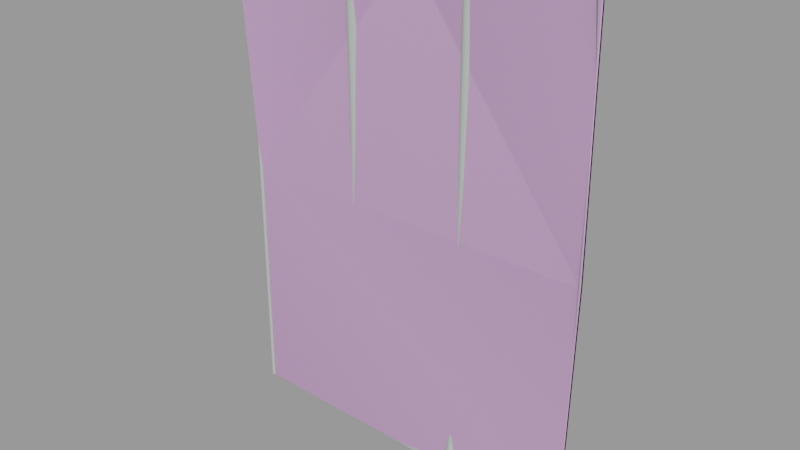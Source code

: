 # Source: roof_metal003.blend  (saved by Blender 2.92.15; exported with 4.5.12 LTS)
import bpy
from mathutils import Matrix  # noqa: F401  (used for matrix-valued properties, if any)

bpy.ops.wm.read_factory_settings(use_empty=True)
scene = bpy.context.scene
scene.name = 'roof_metal003.qc'

# ---- collections
col_roof_metal003 = bpy.data.collections.new('roof_metal003'); scene.collection.children.link(col_roof_metal003)

# ---- materials (node trees are filled in below, after node groups)
mat_roof_metal001 = bpy.data.materials.new('roof_metal001')
mat_roof_metal001.use_transparent_shadow = False
mat_roof_metal001.diffuse_color = (0.4349, 0.5027, 0.4453, 1.0)
mat_phy = bpy.data.materials.new('  phy')
mat_phy.use_transparent_shadow = False
mat_phy.diffuse_color = (0.7976, 0.471, 0.8358, 1.0)

# ---- material node trees

# ---- meshes
me_roof_metal003_reference = bpy.data.meshes.new('roof_metal003_reference')
me_roof_metal003_reference.from_pydata([(-47.47, -5.97, 64.0), (-47.73, -6.235, 64.0), (-47.73, -3.485, 48.0), (-48.0, -6.5, 64.0), (-48.0, -3.75, 48.0), (-48.0, -2.25, 32.0), (-18.81, 0.0, -16.0), (-32.0, 0.0, 0.0), (-32.0, 0.0, -16.0), (-45.19, -1e-06, 0.0), (-32.0, -1e-06, 16.0), (-45.19, -2e-06, 16.0), (-32.0, -0.2083, 32.0), (-45.19, -0.2498, 32.0), (-32.0, -1.458, 48.0), (-45.19, -1.748, 48.0), (-45.19, -4.496, 64.0), (-45.93, -1.922, 48.0), (-45.93, -4.671, 64.0), (-46.57, -5.074, 64.0), (-46.57, -2.324, 48.0), (-47.47, -3.22, 48.0), (-47.73, -1.985, 32.0), (-18.81, 0.0, 0.0), (-18.07, -0.1729, -16.0), (-18.81, -1e-06, 16.0), (-18.81, -0.06704, 32.0), (-18.81, -0.4693, 48.0), (-15.25, -1.503, 48.0), (-16.0, -1.84, 48.0), (-16.0, -1.59, 32.0), (-16.75, -1.298, 32.0), (-16.75, -1.25, 16.0), (-17.43, -0.574, 16.0), (-16.75, -1.25, 0.0), (-17.43, -0.574, 0.0), (-17.43, -0.574, -16.0), (-18.07, -0.1729, 0.0), (-18.07, -0.1729, 16.0), (-18.07, -0.2326, 32.0), (-18.07, -0.5912, 48.0), (-18.81, -1.207, 64.0), (-32.0, -3.75, 64.0), (-17.43, -0.6278, 32.0), (-15.25, -1.899, 64.0), (-16.0, -2.298, 64.0), (-16.75, -2.11, 64.0), (-16.75, -1.585, 48.0), (-17.43, -0.9502, 48.0), (-17.43, -1.541, 64.0), (-18.07, -1.249, 64.0), (13.19, 3e-06, -32.0), (13.93, -0.1729, -16.0), (13.19, 2e-06, -16.0), (0.0, 2e-06, -32.0), (0.0, 1e-06, -16.0), (-13.19, 0.0, -16.0), (-13.19, 0.0, 0.0), (-13.93, -0.1729, -16.0), (-13.93, -0.1729, 0.0), (-14.57, -0.574, 0.0), (-13.93, -0.1729, 16.0), (-14.57, -0.574, 16.0), (-13.93, -0.2003, 32.0), (-14.57, -0.6055, 32.0), (-13.93, -0.3653, 48.0), (-14.57, -0.7945, 48.0), (-14.57, -1.141, 64.0), (-13.19, -1e-06, 16.0), (0.0, 0.0, 0.0), (13.19, 2e-06, 0.0), (0.0, 0.0, 16.0), (-13.19, -0.02334, 32.0), (13.19, 1e-06, 16.0), (13.93, -0.1729, 16.0), (13.93, -0.1729, 0.0), (15.25, -1.25, 16.0), (16.0, -1.548, 16.0), (16.0, -1.548, 32.0), (15.25, -1.25, 32.0), (14.57, -0.574, 16.0), (14.57, -0.574, 32.0), (13.93, -0.1729, 32.0), (13.19, 0.0, 32.0), (0.0, -1e-06, 32.0), (-13.19, -0.1633, 48.0), (-13.19, -0.42, 64.0), (-13.93, -0.6676, 64.0), (16.75, -1.25, 64.0), (16.0, -1.548, 48.0), (16.75, -1.25, 48.0), (15.25, -1.25, 48.0), (14.57, -0.574, 48.0), (13.93, -0.1729, 48.0), (13.19, 0.0, 48.0), (0.0, -1e-06, 48.0), (0.0, -2e-06, 64.0), (13.19, -1e-06, 64.0), (13.93, -0.1729, 64.0), (14.57, -0.574, 64.0), (15.25, -1.25, 64.0), (16.0, -1.548, 64.0), (16.75, -1.25, 32.0), (17.43, -0.5741, 48.0), (17.43, -0.574, 32.0), (18.07, -0.173, 48.0), (18.07, -0.1729, 32.0), (18.81, -0.000302, 48.0), (18.81, 0.0, 32.0), (32.0, 0.0, 32.0), (32.0, -0.05556, 48.0), (45.19, -0.2751, 48.0), (45.19, -1.619, 64.0), (32.0, -0.3333, 64.0), (18.81, -0.00181, 64.0), (18.07, -0.1736, 64.0), (17.43, -0.5743, 64.0), (47.47, -3.353, 64.0), (46.57, -2.354, 64.0), (46.57, -0.8777, 48.0), (45.93, -0.4631, 48.0), (45.93, -1.878, 64.0), (45.19, 1e-06, 32.0), (32.0, 1e-06, 16.0), (18.81, 1e-06, 16.0), (18.07, -0.1729, 16.0), (17.43, -0.574, 16.0), (16.75, -1.25, 16.0), (16.75, -1.25, 0.0), (45.93, -0.1729, 32.0), (45.19, 2e-06, 16.0), (17.43, -0.574, 0.0), (17.43, -0.574, -16.0), (16.75, -1.25, -16.0), (16.0, -1.548, -16.0), (16.0, -1.548, 0.0), (15.25, -1.25, 0.0), (14.57, -0.574, 0.0), (15.25, -1.25, -16.0), (14.57, -0.574, -16.0), (18.81, 2e-06, 0.0), (32.0, 2e-06, 0.0), (18.07, -0.1729, 0.0), (18.07, -0.1729, -16.0), (17.43, -0.574, -32.0), (16.75, -1.25, -32.0), (16.0, -1.548, -32.0), (15.25, -1.25, -32.0), (14.57, -0.574, -32.0), (13.93, -0.1729, -32.0), (45.19, 3e-06, 0.0), (32.0, 2e-06, -16.0), (18.81, 3e-06, -32.0), (18.07, -0.1729, -32.0), (18.07, -0.6729, -48.0), (17.43, -1.074, -48.0), (16.75, -1.75, -48.0), (16.0, -2.048, -48.0), (15.25, -1.75, -48.0), (14.57, -1.074, -48.0), (13.93, -0.6727, -48.0), (13.19, -0.4995, -48.0), (0.0, -0.4167, -48.0), (-13.19, 1e-06, -32.0), (-13.93, -0.1729, -32.0), (-13.93, -0.2924, -48.0), (-13.19, -0.1341, -48.0), (0.0, -2.5, -64.0), (13.19, -2.997, -64.0), (13.93, -3.172, -64.0), (14.57, -3.574, -64.0), (15.25, -4.25, -64.0), (16.0, -4.548, -64.0), (16.75, -4.25, -64.0), (17.43, -3.574, -64.0), (-45.19, 1e-06, -64.0), (-32.0, 2e-06, -64.0), (-32.0, 2e-06, -48.0), (-18.81, -0.28, -64.0), (-18.81, -0.04667, -48.0), (-18.07, -0.2278, -48.0), (-18.07, -0.5027, -64.0), (-17.43, -0.9519, -64.0), (-17.43, -0.637, -48.0), (-16.75, -1.683, -64.0), (-16.75, -1.322, -48.0), (-16.0, -1.632, -48.0), (-16.0, -2.048, -64.0), (-15.25, -1.824, -64.0), (-15.25, -1.346, -48.0), (-14.57, -0.6815, -48.0), (-14.57, -1.219, -64.0), (-13.93, -0.89, -64.0), (-13.19, -0.8045, -64.0), (-45.19, 1e-06, -48.0), (-32.0, 1e-06, -32.0), (-18.81, 1e-06, -32.0), (-18.07, -0.1729, -32.0), (-17.43, -0.574, -32.0), (-16.75, -1.25, -32.0), (-16.0, -1.548, -32.0), (-15.25, -1.25, -32.0), (-14.57, -0.574, -32.0), (-14.57, -0.574, -16.0), (-15.25, -1.25, -16.0), (-16.0, -1.548, -16.0), (-16.75, -1.25, -16.0), (-15.25, -1.25, 0.0), (-16.0, -1.548, 0.0), (-16.0, -1.548, 16.0), (-15.25, -1.286, 32.0), (-15.25, -1.25, 16.0), (-47.47, -1.47, -32.0), (-47.73, -1.735, -48.0), (-47.47, -1.47, -48.0), (-47.73, -1.735, -32.0), (-48.0, -2.0, -48.0), (-48.0, -2.0, -64.0), (-47.73, -1.735, -64.0), (-47.47, -1.47, -64.0), (-46.57, -0.574, -48.0), (-46.57, -0.574, -32.0), (-46.57, -0.574, -16.0), (-47.47, -1.47, -16.0), (-47.73, -1.735, -16.0), (-48.0, -2.0, -32.0), (-48.0, -2.0, -16.0), (-48.0, -2.0, 0.0), (-46.57, -0.574, -64.0), (-48.0, -2.0, 16.0), (-47.73, -1.735, 16.0), (-47.73, -1.735, 0.0), (-47.47, -1.47, 0.0), (-46.57, -0.574, 0.0), (-45.93, -0.1729, -16.0), (-45.93, -0.1729, -32.0), (-45.93, -0.1729, -48.0), (-45.93, -0.1729, -64.0), (-45.93, -0.1729, 0.0), (-45.19, -1e-06, -16.0), (-45.19, 0.0, -32.0), (-45.93, -0.1729, 16.0), (-45.93, -0.4228, 32.0), (-46.57, -0.824, 32.0), (-47.47, -1.72, 32.0), (-47.47, -1.47, 16.0), (-46.57, -0.574, 16.0), (45.19, 3e-06, -16.0), (32.0, 3e-06, -32.0), (45.19, 4e-06, -32.0), (45.93, -0.1729, -16.0), (46.57, -0.574, 32.0), (47.47, -1.47, 32.0), (47.47, -1.792, 48.0), (46.57, -0.574, 16.0), (45.93, -0.1729, 16.0), (46.57, -0.574, 0.0), (45.93, -0.1729, 0.0), (18.81, 2e-06, -16.0), (47.47, -1.47, 16.0), (32.0, -0.5, -48.0), (45.19, -0.5, -48.0), (45.93, -0.1728, -32.0), (46.57, -0.574, -16.0), (47.47, -1.47, 0.0), (47.73, -1.735, 16.0), (47.73, -1.735, 32.0), (47.73, -2.063, 48.0), (47.73, -1.735, 0.0), (18.81, -0.5, -48.0), (18.07, -3.173, -64.0), (18.81, -3.0, -64.0), (32.0, -3.0, -64.0), (45.19, -3.0, -64.0), (45.93, -0.6729, -48.0), (46.57, -0.574, -32.0), (47.47, -1.47, -16.0), (47.73, -1.735, -16.0), (48.0, -2.0, 0.0), (48.0, -2.0, -16.0), (45.93, -3.173, -64.0), (46.57, -3.574, -64.0), (46.57, -1.074, -48.0), (47.47, -1.47, -32.0), (47.73, -1.735, -32.0), (48.0, -2.0, -32.0), (47.73, -2.235, -48.0), (48.0, -2.5, -48.0), (48.0, -5.0, -64.0), (47.73, -4.735, -64.0), (47.47, -4.47, -64.0), (47.47, -1.97, -48.0), (48.0, -2.0, 16.0), (48.0, -2.0, 32.0), (48.0, -2.333, 48.0), (48.0, -3.944, 64.0), (47.73, -3.649, 64.0)], [], [(0, 1, 2), (3, 2, 1), (3, 4, 2), (5, 2, 4), (6, 7, 8), (9, 8, 7), (9, 7, 10), (9, 10, 11), (11, 10, 12), (11, 12, 13), (13, 12, 14), (13, 14, 15), (16, 15, 14), (16, 17, 15), (16, 18, 17), (19, 17, 18), (19, 20, 17), (0, 20, 19), (0, 21, 20), (0, 2, 21), (21, 2, 22), (5, 22, 2), (23, 6, 24), (6, 23, 7), (23, 10, 7), (23, 25, 10), (25, 12, 10), (25, 26, 12), (26, 14, 12), (26, 27, 14), (28, 29, 30), (31, 30, 29), (32, 30, 31), (31, 33, 32), (34, 32, 33), (34, 33, 35), (34, 35, 36), (35, 24, 36), (35, 37, 24), (23, 24, 37), (23, 37, 38), (23, 38, 25), (25, 38, 39), (25, 39, 26), (26, 39, 40), (26, 40, 27), (41, 27, 40), (27, 41, 42), (27, 42, 14), (16, 14, 42), (35, 38, 37), (35, 33, 38), (31, 43, 33), (43, 38, 33), (43, 39, 38), (44, 45, 29), (46, 29, 45), (46, 47, 29), (31, 29, 47), (47, 43, 31), (47, 48, 43), (48, 39, 43), (48, 40, 39), (49, 40, 48), (49, 50, 40), (41, 40, 50), (46, 48, 47), (46, 49, 48), (51, 52, 53), (53, 54, 51), (53, 55, 54), (56, 54, 55), (57, 56, 55), (57, 58, 56), (57, 59, 58), (60, 58, 59), (60, 59, 61), (60, 61, 62), (62, 61, 63), (62, 63, 64), (64, 63, 65), (64, 65, 66), (67, 66, 65), (44, 66, 67), (44, 28, 66), (44, 29, 28), (57, 61, 59), (57, 68, 61), (68, 57, 69), (57, 55, 69), (70, 71, 69), (68, 69, 71), (72, 68, 71), (72, 61, 68), (72, 63, 61), (70, 73, 71), (70, 74, 73), (70, 75, 74), (76, 77, 78), (76, 78, 79), (79, 80, 76), (79, 81, 80), (81, 74, 80), (81, 82, 74), (73, 74, 82), (73, 82, 83), (83, 71, 73), (83, 84, 71), (72, 71, 84), (85, 72, 84), (85, 63, 72), (85, 65, 63), (86, 65, 85), (86, 87, 65), (67, 65, 87), (88, 89, 90), (90, 89, 78), (79, 78, 89), (79, 89, 91), (91, 81, 79), (91, 92, 81), (92, 82, 81), (92, 93, 82), (83, 82, 93), (83, 93, 94), (94, 84, 83), (94, 95, 84), (85, 84, 95), (86, 85, 95), (86, 95, 96), (97, 96, 95), (97, 95, 94), (97, 94, 93), (97, 93, 98), (99, 98, 93), (99, 93, 92), (100, 99, 92), (100, 92, 91), (100, 91, 89), (100, 89, 101), (88, 101, 89), (90, 78, 102), (102, 103, 90), (102, 104, 103), (104, 105, 103), (104, 106, 105), (107, 105, 106), (107, 106, 108), (107, 108, 109), (107, 109, 110), (111, 110, 109), (112, 110, 111), (112, 113, 110), (114, 110, 113), (114, 107, 110), (114, 105, 107), (114, 115, 105), (116, 105, 115), (116, 103, 105), (88, 103, 116), (88, 90, 103), (117, 118, 119), (118, 120, 119), (118, 121, 120), (112, 120, 121), (112, 111, 120), (122, 120, 111), (111, 109, 122), (122, 109, 123), (108, 123, 109), (108, 124, 123), (108, 125, 124), (108, 106, 125), (126, 125, 106), (126, 106, 104), (127, 126, 104), (127, 104, 102), (102, 77, 127), (102, 78, 77), (128, 127, 77), (128, 126, 127), (119, 120, 129), (122, 129, 120), (130, 129, 122), (122, 123, 130), (131, 125, 126), (128, 131, 126), (128, 132, 131), (128, 133, 132), (128, 134, 133), (128, 135, 134), (128, 77, 135), (136, 135, 77), (136, 77, 76), (136, 76, 80), (136, 80, 137), (137, 80, 74), (137, 74, 75), (137, 75, 52), (70, 52, 75), (70, 53, 52), (70, 55, 53), (70, 69, 55), (136, 134, 135), (136, 138, 134), (136, 139, 138), (136, 137, 139), (137, 52, 139), (124, 140, 141), (140, 124, 125), (140, 125, 142), (131, 142, 125), (131, 143, 142), (131, 132, 143), (144, 143, 132), (145, 144, 132), (145, 132, 133), (133, 146, 145), (133, 134, 146), (147, 146, 134), (147, 134, 138), (138, 148, 147), (138, 139, 148), (139, 149, 148), (139, 52, 149), (51, 149, 52), (150, 141, 151), (140, 151, 141), (152, 153, 154), (155, 154, 153), (155, 153, 144), (156, 155, 144), (156, 144, 145), (145, 157, 156), (145, 146, 157), (158, 157, 146), (158, 146, 147), (147, 159, 158), (147, 148, 159), (148, 160, 159), (148, 149, 160), (161, 160, 149), (161, 149, 51), (51, 162, 161), (51, 54, 162), (163, 162, 54), (163, 164, 165), (163, 165, 166), (163, 166, 162), (166, 167, 162), (168, 162, 167), (168, 161, 162), (168, 160, 161), (168, 169, 160), (170, 160, 169), (170, 159, 160), (171, 159, 170), (171, 158, 159), (171, 157, 158), (171, 172, 157), (173, 157, 172), (173, 156, 157), (173, 155, 156), (173, 174, 155), (175, 176, 177), (178, 177, 176), (178, 179, 177), (178, 180, 179), (178, 181, 180), (182, 180, 181), (182, 183, 180), (184, 183, 182), (184, 185, 183), (184, 186, 185), (184, 187, 186), (188, 186, 187), (188, 189, 186), (188, 190, 189), (188, 191, 190), (191, 165, 190), (191, 192, 165), (193, 165, 192), (193, 166, 165), (166, 193, 167), (175, 177, 194), (194, 177, 195), (179, 195, 177), (179, 196, 195), (179, 197, 196), (179, 180, 197), (198, 197, 180), (198, 180, 183), (199, 198, 183), (199, 183, 185), (185, 200, 199), (185, 186, 200), (201, 200, 186), (201, 186, 189), (189, 202, 201), (189, 190, 202), (190, 164, 202), (190, 165, 164), (196, 8, 195), (56, 163, 54), (56, 164, 163), (56, 58, 164), (202, 164, 58), (202, 58, 203), (201, 202, 203), (201, 203, 204), (204, 200, 201), (204, 205, 200), (199, 200, 205), (199, 205, 206), (206, 198, 199), (206, 36, 198), (36, 197, 198), (36, 24, 197), (196, 197, 24), (196, 24, 6), (196, 6, 8), (34, 206, 205), (34, 36, 206), (207, 204, 203), (207, 205, 204), (207, 208, 205), (34, 205, 208), (34, 208, 209), (34, 209, 32), (32, 209, 30), (210, 30, 209), (28, 30, 210), (210, 66, 28), (210, 64, 66), (211, 64, 210), (211, 62, 64), (207, 62, 211), (207, 60, 62), (207, 203, 60), (60, 203, 58), (207, 209, 208), (207, 211, 209), (210, 209, 211), (212, 213, 214), (212, 215, 213), (216, 213, 215), (217, 213, 216), (217, 218, 213), (219, 213, 218), (219, 214, 213), (219, 220, 214), (221, 214, 220), (221, 212, 214), (222, 212, 221), (222, 223, 212), (223, 215, 212), (223, 224, 215), (225, 215, 224), (225, 224, 226), (227, 226, 224), (216, 215, 225), (219, 228, 220), (229, 22, 5), (229, 230, 22), (227, 230, 229), (227, 231, 230), (227, 224, 231), (232, 231, 224), (232, 224, 223), (233, 232, 223), (233, 223, 222), (233, 222, 234), (221, 234, 222), (221, 235, 234), (220, 235, 221), (220, 236, 235), (228, 236, 220), (228, 237, 236), (175, 236, 237), (175, 194, 236), (232, 230, 231), (233, 234, 238), (9, 238, 234), (9, 234, 239), (9, 239, 8), (240, 8, 239), (240, 195, 8), (194, 195, 240), (240, 236, 194), (240, 235, 236), (239, 235, 240), (239, 234, 235), (9, 241, 238), (9, 11, 241), (13, 241, 11), (13, 242, 241), (15, 242, 13), (15, 17, 242), (243, 242, 17), (243, 17, 20), (244, 243, 20), (244, 20, 21), (21, 22, 244), (244, 22, 230), (244, 230, 245), (232, 245, 230), (232, 246, 245), (232, 233, 246), (233, 241, 246), (233, 238, 241), (245, 243, 244), (245, 246, 243), (246, 242, 243), (246, 241, 242), (247, 248, 249), (249, 250, 247), (251, 252, 253), (254, 252, 251), (251, 255, 254), (256, 254, 255), (256, 255, 257), (256, 257, 250), (150, 250, 257), (150, 247, 250), (150, 151, 247), (247, 151, 248), (258, 248, 151), (140, 258, 151), (140, 143, 258), (140, 142, 143), (150, 257, 255), (254, 259, 252), (256, 259, 254), (144, 153, 143), (258, 143, 153), (258, 153, 152), (258, 152, 248), (152, 260, 248), (249, 248, 260), (249, 260, 261), (261, 262, 249), (249, 262, 250), (263, 250, 262), (256, 250, 263), (264, 256, 263), (256, 264, 259), (264, 265, 259), (259, 265, 266), (259, 266, 252), (252, 266, 267), (252, 267, 253), (264, 268, 265), (152, 269, 260), (152, 154, 269), (174, 154, 155), (174, 270, 154), (271, 154, 270), (271, 269, 154), (269, 271, 272), (269, 272, 260), (273, 260, 272), (273, 261, 260), (273, 274, 261), (261, 274, 262), (275, 262, 274), (263, 262, 275), (276, 263, 275), (264, 263, 276), (264, 276, 277), (264, 277, 268), (278, 268, 277), (278, 265, 268), (278, 277, 279), (273, 280, 274), (281, 274, 280), (281, 282, 274), (275, 274, 282), (283, 275, 282), (276, 275, 283), (283, 277, 276), (283, 284, 277), (279, 277, 284), (279, 284, 285), (285, 284, 286), (285, 286, 287), (288, 287, 286), (288, 286, 289), (290, 289, 286), (290, 286, 291), (290, 291, 282), (283, 282, 291), (291, 284, 283), (291, 286, 284), (290, 282, 281), (278, 292, 265), (293, 265, 292), (293, 266, 265), (294, 266, 293), (294, 267, 266), (295, 267, 294), (295, 296, 267), (117, 267, 296), (117, 253, 267), (117, 119, 253), (251, 253, 119), (119, 129, 251), (251, 129, 255), (130, 255, 129), (150, 255, 130), (150, 130, 123), (150, 123, 141), (124, 141, 123)])
me_roof_metal003_reference.polygons.foreach_set('use_smooth', [True] * 512)
_uv = me_roof_metal003_reference.uv_layers.new(name='UVMap')
_uv.uv.foreach_set('vector', [0.3787, 0.7514, 0.3777, 0.7514, 0.3777, 0.6884, 0.3766, 0.7514, 0.3777, 0.6884, 0.3777, 0.7514, 0.3766, 0.7514, 0.3766, 0.6884, 0.3777, 0.6884, 0.3766, 0.6255, 0.3777, 0.6884, 0.3766, 0.6884, 0.4914, 0.4368, 0.4395, 0.4997, 0.4395, 0.4368, 0.3877, 0.4997, 0.4395, 0.4368, 0.4395, 0.4997, 0.3877, 0.4997, 0.4395, 0.4997, 0.4395, 0.5626, 0.3877, 0.4997, 0.4395, 0.5626, 0.3877, 0.5626, 0.3877, 0.5626, 0.4395, 0.5626, 0.4395, 0.6255, 0.3877, 0.5626, 0.4395, 0.6255, 0.3877, 0.6255, 0.3877, 0.6255, 0.4395, 0.6255, 0.4395, 0.6884, 0.3877, 0.6255, 0.4395, 0.6884, 0.3877, 0.6884, 0.3877, 0.7514, 0.3877, 0.6884, 0.4395, 0.6884, 0.3877, 0.7514, 0.3848, 0.6884, 0.3877, 0.6884, 0.3877, 0.7514, 0.3848, 0.7514, 0.3848, 0.6884, 0.3822, 0.7514, 0.3848, 0.6884, 0.3848, 0.7514, 0.3822, 0.7514, 0.3822, 0.6884, 0.3848, 0.6884, 0.3787, 0.7514, 0.3822, 0.6884, 0.3822, 0.7514, 0.3787, 0.7514, 0.3787, 0.6884, 0.3822, 0.6884, 0.3787, 0.7514, 0.3777, 0.6884, 0.3787, 0.6884, 0.3787, 0.6884, 0.3777, 0.6884, 0.3777, 0.6255, 0.3766, 0.6255, 0.3777, 0.6255, 0.3777, 0.6884, 0.4914, 0.4997, 0.4914, 0.4368, 0.4943, 0.4368, 0.4914, 0.4368, 0.4914, 0.4997, 0.4395, 0.4997, 0.4914, 0.4997, 0.4395, 0.5626, 0.4395, 0.4997, 0.4914, 0.4997, 0.4914, 0.5626, 0.4395, 0.5626, 0.4914, 0.5626, 0.4395, 0.6255, 0.4395, 0.5626, 0.4914, 0.5626, 0.4914, 0.6255, 0.4395, 0.6255, 0.4914, 0.6255, 0.4395, 0.6884, 0.4395, 0.6255, 0.4914, 0.6255, 0.4914, 0.6884, 0.4395, 0.6884, 0.5054, 0.6884, 0.5024, 0.6884, 0.5024, 0.6255, 0.4995, 0.6255, 0.5024, 0.6255, 0.5024, 0.6884, 0.4995, 0.5626, 0.5024, 0.6255, 0.4995, 0.6255, 0.4995, 0.6255, 0.4968, 0.5626, 0.4995, 0.5626, 0.4995, 0.4997, 0.4995, 0.5626, 0.4968, 0.5626, 0.4995, 0.4997, 0.4968, 0.5626, 0.4968, 0.4997, 0.4995, 0.4997, 0.4968, 0.4997, 0.4968, 0.4368, 0.4968, 0.4997, 0.4943, 0.4368, 0.4968, 0.4368, 0.4968, 0.4997, 0.4943, 0.4997, 0.4943, 0.4368, 0.4914, 0.4997, 0.4943, 0.4368, 0.4943, 0.4997, 0.4914, 0.4997, 0.4943, 0.4997, 0.4943, 0.5626, 0.4914, 0.4997, 0.4943, 0.5626, 0.4914, 0.5626, 0.4914, 0.5626, 0.4943, 0.5626, 0.4943, 0.6255, 0.4914, 0.5626, 0.4943, 0.6255, 0.4914, 0.6255, 0.4914, 0.6255, 0.4943, 0.6255, 0.4943, 0.6884, 0.4914, 0.6255, 0.4943, 0.6884, 0.4914, 0.6884, 0.4914, 0.7514, 0.4914, 0.6884, 0.4943, 0.6884, 0.4914, 0.6884, 0.4914, 0.7514, 0.4395, 0.7514, 0.4914, 0.6884, 0.4395, 0.7514, 0.4395, 0.6884, 0.3877, 0.7514, 0.4395, 0.6884, 0.4395, 0.7514, 0.4968, 0.4997, 0.4943, 0.5626, 0.4943, 0.4997, 0.4968, 0.4997, 0.4968, 0.5626, 0.4943, 0.5626, 0.4995, 0.6255, 0.4968, 0.6255, 0.4968, 0.5626, 0.4968, 0.6255, 0.4943, 0.5626, 0.4968, 0.5626, 0.4968, 0.6255, 0.4943, 0.6255, 0.4943, 0.5626, 0.5054, 0.7514, 0.5024, 0.7514, 0.5024, 0.6884, 0.4995, 0.7514, 0.5024, 0.6884, 0.5024, 0.7514, 0.4995, 0.7514, 0.4995, 0.6884, 0.5024, 0.6884, 0.4995, 0.6255, 0.5024, 0.6884, 0.4995, 0.6884, 0.4995, 0.6884, 0.4968, 0.6255, 0.4995, 0.6255, 0.4995, 0.6884, 0.4968, 0.6884, 0.4968, 0.6255, 0.4968, 0.6884, 0.4943, 0.6255, 0.4968, 0.6255, 0.4968, 0.6884, 0.4943, 0.6884, 0.4943, 0.6255, 0.4968, 0.7514, 0.4943, 0.6884, 0.4968, 0.6884, 0.4968, 0.7514, 0.4943, 0.7514, 0.4943, 0.6884, 0.4914, 0.7514, 0.4943, 0.6884, 0.4943, 0.7514, 0.4995, 0.7514, 0.4968, 0.6884, 0.4995, 0.6884, 0.4995, 0.7514, 0.4968, 0.7514, 0.4968, 0.6884, 0.6172, 0.3739, 0.6201, 0.4368, 0.6172, 0.4368, 0.6172, 0.4368, 0.5654, 0.3739, 0.6172, 0.3739, 0.6172, 0.4368, 0.5654, 0.4368, 0.5654, 0.3739, 0.5135, 0.4368, 0.5654, 0.3739, 0.5654, 0.4368, 0.5135, 0.4997, 0.5135, 0.4368, 0.5654, 0.4368, 0.5135, 0.4997, 0.5106, 0.4368, 0.5135, 0.4368, 0.5135, 0.4997, 0.5106, 0.4997, 0.5106, 0.4368, 0.508, 0.4997, 0.5106, 0.4368, 0.5106, 0.4997, 0.508, 0.4997, 0.5106, 0.4997, 0.5106, 0.5626, 0.508, 0.4997, 0.5106, 0.5626, 0.508, 0.5626, 0.508, 0.5626, 0.5106, 0.5626, 0.5106, 0.6255, 0.508, 0.5626, 0.5106, 0.6255, 0.508, 0.6255, 0.508, 0.6255, 0.5106, 0.6255, 0.5106, 0.6884, 0.508, 0.6255, 0.5106, 0.6884, 0.508, 0.6884, 0.508, 0.7514, 0.508, 0.6884, 0.5106, 0.6884, 0.5054, 0.7514, 0.508, 0.6884, 0.508, 0.7514, 0.5054, 0.7514, 0.5054, 0.6884, 0.508, 0.6884, 0.5054, 0.7514, 0.5024, 0.6884, 0.5054, 0.6884, 0.5135, 0.4997, 0.5106, 0.5626, 0.5106, 0.4997, 0.5135, 0.4997, 0.5135, 0.5626, 0.5106, 0.5626, 0.5135, 0.5626, 0.5135, 0.4997, 0.5654, 0.4997, 0.5135, 0.4997, 0.5654, 0.4368, 0.5654, 0.4997, 0.6172, 0.4997, 0.5654, 0.5626, 0.5654, 0.4997, 0.5135, 0.5626, 0.5654, 0.4997, 0.5654, 0.5626, 0.5135, 0.6255, 0.5135, 0.5626, 0.5654, 0.5626, 0.5135, 0.6255, 0.5106, 0.5626, 0.5135, 0.5626, 0.5135, 0.6255, 0.5106, 0.6255, 0.5106, 0.5626, 0.6172, 0.4997, 0.6172, 0.5626, 0.5654, 0.5626, 0.6172, 0.4997, 0.6201, 0.5626, 0.6172, 0.5626, 0.6172, 0.4997, 0.6201, 0.4997, 0.6201, 0.5626, 0.6253, 0.5626, 0.6283, 0.5626, 0.6283, 0.6255, 0.6253, 0.5626, 0.6283, 0.6255, 0.6253, 0.6255, 0.6253, 0.6255, 0.6227, 0.5626, 0.6253, 0.5626, 0.6253, 0.6255, 0.6227, 0.6255, 0.6227, 0.5626, 0.6227, 0.6255, 0.6201, 0.5626, 0.6227, 0.5626, 0.6227, 0.6255, 0.6201, 0.6255, 0.6201, 0.5626, 0.6172, 0.5626, 0.6201, 0.5626, 0.6201, 0.6255, 0.6172, 0.5626, 0.6201, 0.6255, 0.6172, 0.6255, 0.6172, 0.6255, 0.5654, 0.5626, 0.6172, 0.5626, 0.6172, 0.6255, 0.5654, 0.6255, 0.5654, 0.5626, 0.5135, 0.6255, 0.5654, 0.5626, 0.5654, 0.6255, 0.5135, 0.6884, 0.5135, 0.6255, 0.5654, 0.6255, 0.5135, 0.6884, 0.5106, 0.6255, 0.5135, 0.6255, 0.5135, 0.6884, 0.5106, 0.6884, 0.5106, 0.6255, 0.5135, 0.7514, 0.5106, 0.6884, 0.5135, 0.6884, 0.5135, 0.7514, 0.5106, 0.7514, 0.5106, 0.6884, 0.508, 0.7514, 0.5106, 0.6884, 0.5106, 0.7514, 0.6312, 0.7514, 0.6283, 0.6884, 0.6312, 0.6884, 0.6312, 0.6884, 0.6283, 0.6884, 0.6283, 0.6255, 0.6253, 0.6255, 0.6283, 0.6255, 0.6283, 0.6884, 0.6253, 0.6255, 0.6283, 0.6884, 0.6253, 0.6884, 0.6253, 0.6884, 0.6227, 0.6255, 0.6253, 0.6255, 0.6253, 0.6884, 0.6227, 0.6884, 0.6227, 0.6255, 0.6227, 0.6884, 0.6201, 0.6255, 0.6227, 0.6255, 0.6227, 0.6884, 0.6201, 0.6884, 0.6201, 0.6255, 0.6172, 0.6255, 0.6201, 0.6255, 0.6201, 0.6884, 0.6172, 0.6255, 0.6201, 0.6884, 0.6172, 0.6884, 0.6172, 0.6884, 0.5654, 0.6255, 0.6172, 0.6255, 0.6172, 0.6884, 0.5654, 0.6884, 0.5654, 0.6255, 0.5135, 0.6884, 0.5654, 0.6255, 0.5654, 0.6884, 0.5135, 0.7514, 0.5135, 0.6884, 0.5654, 0.6884, 0.5135, 0.7514, 0.5654, 0.6884, 0.5654, 0.7514, 0.6172, 0.7514, 0.5654, 0.7514, 0.5654, 0.6884, 0.6172, 0.7514, 0.5654, 0.6884, 0.6172, 0.6884, 0.6172, 0.7514, 0.6172, 0.6884, 0.6201, 0.6884, 0.6172, 0.7514, 0.6201, 0.6884, 0.6201, 0.7514, 0.6227, 0.7514, 0.6201, 0.7514, 0.6201, 0.6884, 0.6227, 0.7514, 0.6201, 0.6884, 0.6227, 0.6884, 0.6253, 0.7514, 0.6227, 0.7514, 0.6227, 0.6884, 0.6253, 0.7514, 0.6227, 0.6884, 0.6253, 0.6884, 0.6253, 0.7514, 0.6253, 0.6884, 0.6283, 0.6884, 0.6253, 0.7514, 0.6283, 0.6884, 0.6283, 0.7514, 0.6312, 0.7514, 0.6283, 0.7514, 0.6283, 0.6884, 0.6312, 0.6884, 0.6283, 0.6255, 0.6312, 0.6255, 0.6312, 0.6255, 0.6339, 0.6884, 0.6312, 0.6884, 0.6312, 0.6255, 0.6339, 0.6255, 0.6339, 0.6884, 0.6339, 0.6255, 0.6364, 0.6884, 0.6339, 0.6884, 0.6339, 0.6255, 0.6364, 0.6255, 0.6364, 0.6884, 0.6393, 0.6884, 0.6364, 0.6884, 0.6364, 0.6255, 0.6393, 0.6884, 0.6364, 0.6255, 0.6393, 0.6255, 0.6393, 0.6884, 0.6393, 0.6255, 0.6912, 0.6255, 0.6393, 0.6884, 0.6912, 0.6255, 0.6912, 0.6884, 0.743, 0.6884, 0.6912, 0.6884, 0.6912, 0.6255, 0.743, 0.7514, 0.6912, 0.6884, 0.743, 0.6884, 0.743, 0.7514, 0.6912, 0.7514, 0.6912, 0.6884, 0.6393, 0.7514, 0.6912, 0.6884, 0.6912, 0.7514, 0.6393, 0.7514, 0.6393, 0.6884, 0.6912, 0.6884, 0.6393, 0.7514, 0.6364, 0.6884, 0.6393, 0.6884, 0.6393, 0.7514, 0.6364, 0.7514, 0.6364, 0.6884, 0.6339, 0.7514, 0.6364, 0.6884, 0.6364, 0.7514, 0.6339, 0.7514, 0.6339, 0.6884, 0.6364, 0.6884, 0.6312, 0.7514, 0.6339, 0.6884, 0.6339, 0.7514, 0.6312, 0.7514, 0.6312, 0.6884, 0.6339, 0.6884, 0.752, 0.7514, 0.7485, 0.7514, 0.7485, 0.6884, 0.7485, 0.7514, 0.746, 0.6884, 0.7485, 0.6884, 0.7485, 0.7514, 0.746, 0.7514, 0.746, 0.6884, 0.743, 0.7514, 0.746, 0.6884, 0.746, 0.7514, 0.743, 0.7514, 0.743, 0.6884, 0.746, 0.6884, 0.743, 0.6255, 0.746, 0.6884, 0.743, 0.6884, 0.743, 0.6884, 0.6912, 0.6255, 0.743, 0.6255, 0.743, 0.6255, 0.6912, 0.6255, 0.6912, 0.5626, 0.6393, 0.6255, 0.6912, 0.5626, 0.6912, 0.6255, 0.6393, 0.6255, 0.6393, 0.5626, 0.6912, 0.5626, 0.6393, 0.6255, 0.6364, 0.5626, 0.6393, 0.5626, 0.6393, 0.6255, 0.6364, 0.6255, 0.6364, 0.5626, 0.6339, 0.5626, 0.6364, 0.5626, 0.6364, 0.6255, 0.6339, 0.5626, 0.6364, 0.6255, 0.6339, 0.6255, 0.6312, 0.5626, 0.6339, 0.5626, 0.6339, 0.6255, 0.6312, 0.5626, 0.6339, 0.6255, 0.6312, 0.6255, 0.6312, 0.6255, 0.6283, 0.5626, 0.6312, 0.5626, 0.6312, 0.6255, 0.6283, 0.6255, 0.6283, 0.5626, 0.6312, 0.4997, 0.6312, 0.5626, 0.6283, 0.5626, 0.6312, 0.4997, 0.6339, 0.5626, 0.6312, 0.5626, 0.7485, 0.6884, 0.746, 0.6884, 0.746, 0.6255, 0.743, 0.6255, 0.746, 0.6255, 0.746, 0.6884, 0.743, 0.5626, 0.746, 0.6255, 0.743, 0.6255, 0.743, 0.6255, 0.6912, 0.5626, 0.743, 0.5626, 0.6339, 0.4997, 0.6364, 0.5626, 0.6339, 0.5626, 0.6312, 0.4997, 0.6339, 0.4997, 0.6339, 0.5626, 0.6312, 0.4997, 0.6339, 0.4368, 0.6339, 0.4997, 0.6312, 0.4997, 0.6312, 0.4368, 0.6339, 0.4368, 0.6312, 0.4997, 0.6283, 0.4368, 0.6312, 0.4368, 0.6312, 0.4997, 0.6283, 0.4997, 0.6283, 0.4368, 0.6312, 0.4997, 0.6283, 0.5626, 0.6283, 0.4997, 0.6253, 0.4997, 0.6283, 0.4997, 0.6283, 0.5626, 0.6253, 0.4997, 0.6283, 0.5626, 0.6253, 0.5626, 0.6253, 0.4997, 0.6253, 0.5626, 0.6227, 0.5626, 0.6253, 0.4997, 0.6227, 0.5626, 0.6227, 0.4997, 0.6227, 0.4997, 0.6227, 0.5626, 0.6201, 0.5626, 0.6227, 0.4997, 0.6201, 0.5626, 0.6201, 0.4997, 0.6227, 0.4997, 0.6201, 0.4997, 0.6201, 0.4368, 0.6172, 0.4997, 0.6201, 0.4368, 0.6201, 0.4997, 0.6172, 0.4997, 0.6172, 0.4368, 0.6201, 0.4368, 0.6172, 0.4997, 0.5654, 0.4368, 0.6172, 0.4368, 0.6172, 0.4997, 0.5654, 0.4997, 0.5654, 0.4368, 0.6253, 0.4997, 0.6283, 0.4368, 0.6283, 0.4997, 0.6253, 0.4997, 0.6253, 0.4368, 0.6283, 0.4368, 0.6253, 0.4997, 0.6227, 0.4368, 0.6253, 0.4368, 0.6253, 0.4997, 0.6227, 0.4997, 0.6227, 0.4368, 0.6227, 0.4997, 0.6201, 0.4368, 0.6227, 0.4368, 0.6393, 0.5626, 0.6393, 0.4997, 0.6912, 0.4997, 0.6393, 0.4997, 0.6393, 0.5626, 0.6364, 0.5626, 0.6393, 0.4997, 0.6364, 0.5626, 0.6364, 0.4997, 0.6339, 0.4997, 0.6364, 0.4997, 0.6364, 0.5626, 0.6339, 0.4997, 0.6364, 0.4368, 0.6364, 0.4997, 0.6339, 0.4997, 0.6339, 0.4368, 0.6364, 0.4368, 0.6339, 0.3739, 0.6364, 0.4368, 0.6339, 0.4368, 0.6312, 0.3739, 0.6339, 0.3739, 0.6339, 0.4368, 0.6312, 0.3739, 0.6339, 0.4368, 0.6312, 0.4368, 0.6312, 0.4368, 0.6283, 0.3739, 0.6312, 0.3739, 0.6312, 0.4368, 0.6283, 0.4368, 0.6283, 0.3739, 0.6253, 0.3739, 0.6283, 0.3739, 0.6283, 0.4368, 0.6253, 0.3739, 0.6283, 0.4368, 0.6253, 0.4368, 0.6253, 0.4368, 0.6227, 0.3739, 0.6253, 0.3739, 0.6253, 0.4368, 0.6227, 0.4368, 0.6227, 0.3739, 0.6227, 0.4368, 0.6201, 0.3739, 0.6227, 0.3739, 0.6227, 0.4368, 0.6201, 0.4368, 0.6201, 0.3739, 0.6172, 0.3739, 0.6201, 0.3739, 0.6201, 0.4368, 0.743, 0.4997, 0.6912, 0.4997, 0.6912, 0.4368, 0.6393, 0.4997, 0.6912, 0.4368, 0.6912, 0.4997, 0.6393, 0.3739, 0.6364, 0.3739, 0.6364, 0.3109, 0.6339, 0.3109, 0.6364, 0.3109, 0.6364, 0.3739, 0.6339, 0.3109, 0.6364, 0.3739, 0.6339, 0.3739, 0.6312, 0.3109, 0.6339, 0.3109, 0.6339, 0.3739, 0.6312, 0.3109, 0.6339, 0.3739, 0.6312, 0.3739, 0.6312, 0.3739, 0.6283, 0.3109, 0.6312, 0.3109, 0.6312, 0.3739, 0.6283, 0.3739, 0.6283, 0.3109, 0.6253, 0.3109, 0.6283, 0.3109, 0.6283, 0.3739, 0.6253, 0.3109, 0.6283, 0.3739, 0.6253, 0.3739, 0.6253, 0.3739, 0.6227, 0.3109, 0.6253, 0.3109, 0.6253, 0.3739, 0.6227, 0.3739, 0.6227, 0.3109, 0.6227, 0.3739, 0.6201, 0.3109, 0.6227, 0.3109, 0.6227, 0.3739, 0.6201, 0.3739, 0.6201, 0.3109, 0.6172, 0.3109, 0.6201, 0.3109, 0.6201, 0.3739, 0.6172, 0.3109, 0.6201, 0.3739, 0.6172, 0.3739, 0.6172, 0.3739, 0.5654, 0.3109, 0.6172, 0.3109, 0.6172, 0.3739, 0.5654, 0.3739, 0.5654, 0.3109, 0.5135, 0.3739, 0.5654, 0.3109, 0.5654, 0.3739, 0.5135, 0.3739, 0.5106, 0.3739, 0.5106, 0.3109, 0.5135, 0.3739, 0.5106, 0.3109, 0.5135, 0.3109, 0.5135, 0.3739, 0.5135, 0.3109, 0.5654, 0.3109, 0.5135, 0.3109, 0.5654, 0.248, 0.5654, 0.3109, 0.6172, 0.248, 0.5654, 0.3109, 0.5654, 0.248, 0.6172, 0.248, 0.6172, 0.3109, 0.5654, 0.3109, 0.6172, 0.248, 0.6201, 0.3109, 0.6172, 0.3109, 0.6172, 0.248, 0.6201, 0.248, 0.6201, 0.3109, 0.6227, 0.248, 0.6201, 0.3109, 0.6201, 0.248, 0.6227, 0.248, 0.6227, 0.3109, 0.6201, 0.3109, 0.6253, 0.248, 0.6227, 0.3109, 0.6227, 0.248, 0.6253, 0.248, 0.6253, 0.3109, 0.6227, 0.3109, 0.6253, 0.248, 0.6283, 0.3109, 0.6253, 0.3109, 0.6253, 0.248, 0.6283, 0.248, 0.6283, 0.3109, 0.6312, 0.248, 0.6283, 0.3109, 0.6283, 0.248, 0.6312, 0.248, 0.6312, 0.3109, 0.6283, 0.3109, 0.6312, 0.248, 0.6339, 0.3109, 0.6312, 0.3109, 0.6312, 0.248, 0.6339, 0.248, 0.6339, 0.3109, 0.3877, 0.248, 0.4395, 0.248, 0.4395, 0.3109, 0.4914, 0.248, 0.4395, 0.3109, 0.4395, 0.248, 0.4914, 0.248, 0.4914, 0.3109, 0.4395, 0.3109, 0.4914, 0.248, 0.4943, 0.3109, 0.4914, 0.3109, 0.4914, 0.248, 0.4943, 0.248, 0.4943, 0.3109, 0.4968, 0.248, 0.4943, 0.3109, 0.4943, 0.248, 0.4968, 0.248, 0.4968, 0.3109, 0.4943, 0.3109, 0.4995, 0.248, 0.4968, 0.3109, 0.4968, 0.248, 0.4995, 0.248, 0.4995, 0.3109, 0.4968, 0.3109, 0.4995, 0.248, 0.5024, 0.3109, 0.4995, 0.3109, 0.4995, 0.248, 0.5024, 0.248, 0.5024, 0.3109, 0.5054, 0.248, 0.5024, 0.3109, 0.5024, 0.248, 0.5054, 0.248, 0.5054, 0.3109, 0.5024, 0.3109, 0.5054, 0.248, 0.508, 0.3109, 0.5054, 0.3109, 0.5054, 0.248, 0.508, 0.248, 0.508, 0.3109, 0.508, 0.248, 0.5106, 0.3109, 0.508, 0.3109, 0.508, 0.248, 0.5106, 0.248, 0.5106, 0.3109, 0.5135, 0.248, 0.5106, 0.3109, 0.5106, 0.248, 0.5135, 0.248, 0.5135, 0.3109, 0.5106, 0.3109, 0.5135, 0.3109, 0.5135, 0.248, 0.5654, 0.248, 0.3877, 0.248, 0.4395, 0.3109, 0.3877, 0.3109, 0.3877, 0.3109, 0.4395, 0.3109, 0.4395, 0.3739, 0.4914, 0.3109, 0.4395, 0.3739, 0.4395, 0.3109, 0.4914, 0.3109, 0.4914, 0.3739, 0.4395, 0.3739, 0.4914, 0.3109, 0.4943, 0.3739, 0.4914, 0.3739, 0.4914, 0.3109, 0.4943, 0.3109, 0.4943, 0.3739, 0.4968, 0.3739, 0.4943, 0.3739, 0.4943, 0.3109, 0.4968, 0.3739, 0.4943, 0.3109, 0.4968, 0.3109, 0.4995, 0.3739, 0.4968, 0.3739, 0.4968, 0.3109, 0.4995, 0.3739, 0.4968, 0.3109, 0.4995, 0.3109, 0.4995, 0.3109, 0.5024, 0.3739, 0.4995, 0.3739, 0.4995, 0.3109, 0.5024, 0.3109, 0.5024, 0.3739, 0.5054, 0.3739, 0.5024, 0.3739, 0.5024, 0.3109, 0.5054, 0.3739, 0.5024, 0.3109, 0.5054, 0.3109, 0.5054, 0.3109, 0.508, 0.3739, 0.5054, 0.3739, 0.5054, 0.3109, 0.508, 0.3109, 0.508, 0.3739, 0.508, 0.3109, 0.5106, 0.3739, 0.508, 0.3739, 0.508, 0.3109, 0.5106, 0.3109, 0.5106, 0.3739, 0.4914, 0.3739, 0.4395, 0.4368, 0.4395, 0.3739, 0.5135, 0.4368, 0.5135, 0.3739, 0.5654, 0.3739, 0.5135, 0.4368, 0.5106, 0.3739, 0.5135, 0.3739, 0.5135, 0.4368, 0.5106, 0.4368, 0.5106, 0.3739, 0.508, 0.3739, 0.5106, 0.3739, 0.5106, 0.4368, 0.508, 0.3739, 0.5106, 0.4368, 0.508, 0.4368, 0.5054, 0.3739, 0.508, 0.3739, 0.508, 0.4368, 0.5054, 0.3739, 0.508, 0.4368, 0.5054, 0.4368, 0.5054, 0.4368, 0.5024, 0.3739, 0.5054, 0.3739, 0.5054, 0.4368, 0.5024, 0.4368, 0.5024, 0.3739, 0.4995, 0.3739, 0.5024, 0.3739, 0.5024, 0.4368, 0.4995, 0.3739, 0.5024, 0.4368, 0.4995, 0.4368, 0.4995, 0.4368, 0.4968, 0.3739, 0.4995, 0.3739, 0.4995, 0.4368, 0.4968, 0.4368, 0.4968, 0.3739, 0.4968, 0.4368, 0.4943, 0.3739, 0.4968, 0.3739, 0.4968, 0.4368, 0.4943, 0.4368, 0.4943, 0.3739, 0.4914, 0.3739, 0.4943, 0.3739, 0.4943, 0.4368, 0.4914, 0.3739, 0.4943, 0.4368, 0.4914, 0.4368, 0.4914, 0.3739, 0.4914, 0.4368, 0.4395, 0.4368, 0.4995, 0.4997, 0.4995, 0.4368, 0.5024, 0.4368, 0.4995, 0.4997, 0.4968, 0.4368, 0.4995, 0.4368, 0.5054, 0.4997, 0.5054, 0.4368, 0.508, 0.4368, 0.5054, 0.4997, 0.5024, 0.4368, 0.5054, 0.4368, 0.5054, 0.4997, 0.5024, 0.4997, 0.5024, 0.4368, 0.4995, 0.4997, 0.5024, 0.4368, 0.5024, 0.4997, 0.4995, 0.4997, 0.5024, 0.4997, 0.5024, 0.5626, 0.4995, 0.4997, 0.5024, 0.5626, 0.4995, 0.5626, 0.4995, 0.5626, 0.5024, 0.5626, 0.5024, 0.6255, 0.5054, 0.6255, 0.5024, 0.6255, 0.5024, 0.5626, 0.5054, 0.6884, 0.5024, 0.6255, 0.5054, 0.6255, 0.5054, 0.6255, 0.508, 0.6884, 0.5054, 0.6884, 0.5054, 0.6255, 0.508, 0.6255, 0.508, 0.6884, 0.5054, 0.5626, 0.508, 0.6255, 0.5054, 0.6255, 0.5054, 0.5626, 0.508, 0.5626, 0.508, 0.6255, 0.5054, 0.4997, 0.508, 0.5626, 0.5054, 0.5626, 0.5054, 0.4997, 0.508, 0.4997, 0.508, 0.5626, 0.5054, 0.4997, 0.508, 0.4368, 0.508, 0.4997, 0.508, 0.4997, 0.508, 0.4368, 0.5106, 0.4368, 0.5054, 0.4997, 0.5024, 0.5626, 0.5024, 0.4997, 0.5054, 0.4997, 0.5054, 0.5626, 0.5024, 0.5626, 0.5054, 0.6255, 0.5024, 0.5626, 0.5054, 0.5626, 0.3787, 0.3739, 0.3777, 0.3109, 0.3787, 0.3109, 0.3787, 0.3739, 0.3777, 0.3739, 0.3777, 0.3109, 0.3766, 0.3109, 0.3777, 0.3109, 0.3777, 0.3739, 0.3766, 0.248, 0.3777, 0.3109, 0.3766, 0.3109, 0.3766, 0.248, 0.3777, 0.248, 0.3777, 0.3109, 0.3787, 0.248, 0.3777, 0.3109, 0.3777, 0.248, 0.3787, 0.248, 0.3787, 0.3109, 0.3777, 0.3109, 0.3787, 0.248, 0.3822, 0.3109, 0.3787, 0.3109, 0.3822, 0.3739, 0.3787, 0.3109, 0.3822, 0.3109, 0.3822, 0.3739, 0.3787, 0.3739, 0.3787, 0.3109, 0.3822, 0.4368, 0.3787, 0.3739, 0.3822, 0.3739, 0.3822, 0.4368, 0.3787, 0.4368, 0.3787, 0.3739, 0.3787, 0.4368, 0.3777, 0.3739, 0.3787, 0.3739, 0.3787, 0.4368, 0.3777, 0.4368, 0.3777, 0.3739, 0.3766, 0.3739, 0.3777, 0.3739, 0.3777, 0.4368, 0.3766, 0.3739, 0.3777, 0.4368, 0.3766, 0.4368, 0.3766, 0.4997, 0.3766, 0.4368, 0.3777, 0.4368, 0.3766, 0.3109, 0.3777, 0.3739, 0.3766, 0.3739, 0.3787, 0.248, 0.3822, 0.248, 0.3822, 0.3109, 0.3766, 0.5626, 0.3777, 0.6255, 0.3766, 0.6255, 0.3766, 0.5626, 0.3777, 0.5626, 0.3777, 0.6255, 0.3766, 0.4997, 0.3777, 0.5626, 0.3766, 0.5626, 0.3766, 0.4997, 0.3777, 0.4997, 0.3777, 0.5626, 0.3766, 0.4997, 0.3777, 0.4368, 0.3777, 0.4997, 0.3787, 0.4997, 0.3777, 0.4997, 0.3777, 0.4368, 0.3787, 0.4997, 0.3777, 0.4368, 0.3787, 0.4368, 0.3822, 0.4997, 0.3787, 0.4997, 0.3787, 0.4368, 0.3822, 0.4997, 0.3787, 0.4368, 0.3822, 0.4368, 0.3822, 0.4997, 0.3822, 0.4368, 0.3848, 0.4368, 0.3822, 0.3739, 0.3848, 0.4368, 0.3822, 0.4368, 0.3822, 0.3739, 0.3848, 0.3739, 0.3848, 0.4368, 0.3822, 0.3109, 0.3848, 0.3739, 0.3822, 0.3739, 0.3822, 0.3109, 0.3848, 0.3109, 0.3848, 0.3739, 0.3822, 0.248, 0.3848, 0.3109, 0.3822, 0.3109, 0.3822, 0.248, 0.3848, 0.248, 0.3848, 0.3109, 0.3877, 0.248, 0.3848, 0.3109, 0.3848, 0.248, 0.3877, 0.248, 0.3877, 0.3109, 0.3848, 0.3109, 0.3787, 0.4997, 0.3777, 0.5626, 0.3777, 0.4997, 0.3822, 0.4997, 0.3848, 0.4368, 0.3848, 0.4997, 0.3877, 0.4997, 0.3848, 0.4997, 0.3848, 0.4368, 0.3877, 0.4997, 0.3848, 0.4368, 0.3877, 0.4368, 0.3877, 0.4997, 0.3877, 0.4368, 0.4395, 0.4368, 0.3877, 0.3739, 0.4395, 0.4368, 0.3877, 0.4368, 0.3877, 0.3739, 0.4395, 0.3739, 0.4395, 0.4368, 0.3877, 0.3109, 0.4395, 0.3739, 0.3877, 0.3739, 0.3877, 0.3739, 0.3848, 0.3109, 0.3877, 0.3109, 0.3877, 0.3739, 0.3848, 0.3739, 0.3848, 0.3109, 0.3877, 0.4368, 0.3848, 0.3739, 0.3877, 0.3739, 0.3877, 0.4368, 0.3848, 0.4368, 0.3848, 0.3739, 0.3877, 0.4997, 0.3848, 0.5626, 0.3848, 0.4997, 0.3877, 0.4997, 0.3877, 0.5626, 0.3848, 0.5626, 0.3877, 0.6255, 0.3848, 0.5626, 0.3877, 0.5626, 0.3877, 0.6255, 0.3848, 0.6255, 0.3848, 0.5626, 0.3877, 0.6884, 0.3848, 0.6255, 0.3877, 0.6255, 0.3877, 0.6884, 0.3848, 0.6884, 0.3848, 0.6255, 0.3822, 0.6255, 0.3848, 0.6255, 0.3848, 0.6884, 0.3822, 0.6255, 0.3848, 0.6884, 0.3822, 0.6884, 0.3787, 0.6255, 0.3822, 0.6255, 0.3822, 0.6884, 0.3787, 0.6255, 0.3822, 0.6884, 0.3787, 0.6884, 0.3787, 0.6884, 0.3777, 0.6255, 0.3787, 0.6255, 0.3787, 0.6255, 0.3777, 0.6255, 0.3777, 0.5626, 0.3787, 0.6255, 0.3777, 0.5626, 0.3787, 0.5626, 0.3787, 0.4997, 0.3787, 0.5626, 0.3777, 0.5626, 0.3787, 0.4997, 0.3822, 0.5626, 0.3787, 0.5626, 0.3787, 0.4997, 0.3822, 0.4997, 0.3822, 0.5626, 0.3822, 0.4997, 0.3848, 0.5626, 0.3822, 0.5626, 0.3822, 0.4997, 0.3848, 0.4997, 0.3848, 0.5626, 0.3787, 0.5626, 0.3822, 0.6255, 0.3787, 0.6255, 0.3787, 0.5626, 0.3822, 0.5626, 0.3822, 0.6255, 0.3822, 0.5626, 0.3848, 0.6255, 0.3822, 0.6255, 0.3822, 0.5626, 0.3848, 0.5626, 0.3848, 0.6255, 0.743, 0.4368, 0.6912, 0.3739, 0.743, 0.3739, 0.743, 0.3739, 0.746, 0.4368, 0.743, 0.4368, 0.7485, 0.6255, 0.752, 0.6255, 0.752, 0.6884, 0.7485, 0.5626, 0.752, 0.6255, 0.7485, 0.6255, 0.7485, 0.6255, 0.746, 0.5626, 0.7485, 0.5626, 0.7485, 0.4997, 0.7485, 0.5626, 0.746, 0.5626, 0.7485, 0.4997, 0.746, 0.5626, 0.746, 0.4997, 0.7485, 0.4997, 0.746, 0.4997, 0.746, 0.4368, 0.743, 0.4997, 0.746, 0.4368, 0.746, 0.4997, 0.743, 0.4997, 0.743, 0.4368, 0.746, 0.4368, 0.743, 0.4997, 0.6912, 0.4368, 0.743, 0.4368, 0.743, 0.4368, 0.6912, 0.4368, 0.6912, 0.3739, 0.6393, 0.4368, 0.6912, 0.3739, 0.6912, 0.4368, 0.6393, 0.4997, 0.6393, 0.4368, 0.6912, 0.4368, 0.6393, 0.4997, 0.6364, 0.4368, 0.6393, 0.4368, 0.6393, 0.4997, 0.6364, 0.4997, 0.6364, 0.4368, 0.743, 0.4997, 0.746, 0.4997, 0.746, 0.5626, 0.7485, 0.5626, 0.752, 0.5626, 0.752, 0.6255, 0.7485, 0.4997, 0.752, 0.5626, 0.7485, 0.5626, 0.6339, 0.3739, 0.6364, 0.3739, 0.6364, 0.4368, 0.6393, 0.4368, 0.6364, 0.4368, 0.6364, 0.3739, 0.6393, 0.4368, 0.6364, 0.3739, 0.6393, 0.3739, 0.6393, 0.4368, 0.6393, 0.3739, 0.6912, 0.3739, 0.6393, 0.3739, 0.6912, 0.3109, 0.6912, 0.3739, 0.743, 0.3739, 0.6912, 0.3739, 0.6912, 0.3109, 0.743, 0.3739, 0.6912, 0.3109, 0.743, 0.3109, 0.743, 0.3109, 0.746, 0.3739, 0.743, 0.3739, 0.743, 0.3739, 0.746, 0.3739, 0.746, 0.4368, 0.7485, 0.4368, 0.746, 0.4368, 0.746, 0.3739, 0.7485, 0.4997, 0.746, 0.4368, 0.7485, 0.4368, 0.752, 0.4997, 0.7485, 0.4997, 0.7485, 0.4368, 0.7485, 0.4997, 0.752, 0.4997, 0.752, 0.5626, 0.752, 0.4997, 0.7531, 0.5626, 0.752, 0.5626, 0.752, 0.5626, 0.7531, 0.5626, 0.7531, 0.6255, 0.752, 0.5626, 0.7531, 0.6255, 0.752, 0.6255, 0.752, 0.6255, 0.7531, 0.6255, 0.7531, 0.6884, 0.752, 0.6255, 0.7531, 0.6884, 0.752, 0.6884, 0.752, 0.4997, 0.7531, 0.4997, 0.7531, 0.5626, 0.6393, 0.3739, 0.6393, 0.3109, 0.6912, 0.3109, 0.6393, 0.3739, 0.6364, 0.3109, 0.6393, 0.3109, 0.6339, 0.248, 0.6364, 0.3109, 0.6339, 0.3109, 0.6339, 0.248, 0.6364, 0.248, 0.6364, 0.3109, 0.6393, 0.248, 0.6364, 0.3109, 0.6364, 0.248, 0.6393, 0.248, 0.6393, 0.3109, 0.6364, 0.3109, 0.6393, 0.3109, 0.6393, 0.248, 0.6912, 0.248, 0.6393, 0.3109, 0.6912, 0.248, 0.6912, 0.3109, 0.743, 0.248, 0.6912, 0.3109, 0.6912, 0.248, 0.743, 0.248, 0.743, 0.3109, 0.6912, 0.3109, 0.743, 0.248, 0.746, 0.3109, 0.743, 0.3109, 0.743, 0.3109, 0.746, 0.3109, 0.746, 0.3739, 0.7485, 0.3739, 0.746, 0.3739, 0.746, 0.3109, 0.7485, 0.4368, 0.746, 0.3739, 0.7485, 0.3739, 0.752, 0.4368, 0.7485, 0.4368, 0.7485, 0.3739, 0.752, 0.4997, 0.7485, 0.4368, 0.752, 0.4368, 0.752, 0.4997, 0.752, 0.4368, 0.7531, 0.4368, 0.752, 0.4997, 0.7531, 0.4368, 0.7531, 0.4997, 0.7541, 0.4997, 0.7531, 0.4997, 0.7531, 0.4368, 0.7541, 0.4997, 0.7531, 0.5626, 0.7531, 0.4997, 0.7541, 0.4997, 0.7531, 0.4368, 0.7541, 0.4368, 0.743, 0.248, 0.746, 0.248, 0.746, 0.3109, 0.7485, 0.248, 0.746, 0.3109, 0.746, 0.248, 0.7485, 0.248, 0.7485, 0.3109, 0.746, 0.3109, 0.7485, 0.3739, 0.746, 0.3109, 0.7485, 0.3109, 0.752, 0.3739, 0.7485, 0.3739, 0.7485, 0.3109, 0.752, 0.4368, 0.7485, 0.3739, 0.752, 0.3739, 0.752, 0.3739, 0.7531, 0.4368, 0.752, 0.4368, 0.752, 0.3739, 0.7531, 0.3739, 0.7531, 0.4368, 0.7541, 0.4368, 0.7531, 0.4368, 0.7531, 0.3739, 0.7541, 0.4368, 0.7531, 0.3739, 0.7541, 0.3739, 0.7541, 0.3739, 0.7531, 0.3739, 0.7531, 0.3109, 0.7541, 0.3739, 0.7531, 0.3109, 0.7541, 0.3109, 0.7541, 0.248, 0.7541, 0.3109, 0.7531, 0.3109, 0.7541, 0.248, 0.7531, 0.3109, 0.7531, 0.248, 0.752, 0.248, 0.7531, 0.248, 0.7531, 0.3109, 0.752, 0.248, 0.7531, 0.3109, 0.752, 0.3109, 0.752, 0.248, 0.752, 0.3109, 0.7485, 0.3109, 0.752, 0.3739, 0.7485, 0.3109, 0.752, 0.3109, 0.752, 0.3109, 0.7531, 0.3739, 0.752, 0.3739, 0.752, 0.3109, 0.7531, 0.3109, 0.7531, 0.3739, 0.752, 0.248, 0.7485, 0.3109, 0.7485, 0.248, 0.7541, 0.4997, 0.7541, 0.5626, 0.7531, 0.5626, 0.7541, 0.6255, 0.7531, 0.5626, 0.7541, 0.5626, 0.7541, 0.6255, 0.7531, 0.6255, 0.7531, 0.5626, 0.7541, 0.6884, 0.7531, 0.6255, 0.7541, 0.6255, 0.7541, 0.6884, 0.7531, 0.6884, 0.7531, 0.6255, 0.7541, 0.7514, 0.7531, 0.6884, 0.7541, 0.6884, 0.7541, 0.7514, 0.7531, 0.7514, 0.7531, 0.6884, 0.752, 0.7514, 0.7531, 0.6884, 0.7531, 0.7514, 0.752, 0.7514, 0.752, 0.6884, 0.7531, 0.6884, 0.752, 0.7514, 0.7485, 0.6884, 0.752, 0.6884, 0.7485, 0.6255, 0.752, 0.6884, 0.7485, 0.6884, 0.7485, 0.6884, 0.746, 0.6255, 0.7485, 0.6255, 0.7485, 0.6255, 0.746, 0.6255, 0.746, 0.5626, 0.743, 0.5626, 0.746, 0.5626, 0.746, 0.6255, 0.743, 0.4997, 0.746, 0.5626, 0.743, 0.5626, 0.743, 0.4997, 0.743, 0.5626, 0.6912, 0.5626, 0.743, 0.4997, 0.6912, 0.5626, 0.6912, 0.4997, 0.6393, 0.5626, 0.6912, 0.4997, 0.6912, 0.5626])
me_roof_metal003_reference.materials.append(mat_roof_metal001)
me_roof_metal003_reference.use_remesh_fix_poles = True
me_roof_metal003_reference.use_remesh_preserve_attributes = False
me_roof_metal003_reference.use_mirror_vertex_groups = False
me_roof_metal003_reference.update()
me_roof_metal003_reference.normals_split_custom_set([tuple(v) for v in zip(*[iter([0.702, -0.7018, -0.1206, 0.702, -0.7019, -0.1206, 0.704, -0.704, -0.09343, 0.7019, -0.7019, -0.1206, 0.704, -0.704, -0.09343, 0.702, -0.7019, -0.1206, 0.7019, -0.7019, -0.1206, 0.704, -0.704, -0.09365, 0.704, -0.704, -0.09343, 0.7066, -0.7066, -0.03895, 0.704, -0.704, -0.09343, 0.704, -0.704, -0.09365, -0.1145, -0.9934, -3.114e-08, 3.791e-08, -1.0, -3.125e-08, 3.791e-08, -1.0, -3.125e-08, 0.1145, -0.9934, -3.114e-08, 3.791e-08, -1.0, -3.125e-08, 3.791e-08, -1.0, -3.125e-08, 0.1145, -0.9934, -3.114e-08, 3.791e-08, -1.0, -3.125e-08, 0.001788, -1.0, -0.005705, 0.1145, -0.9934, -3.114e-08, 0.001788, -1.0, -0.005705, 0.1156, -0.9933, -0.007688, 0.1156, -0.9933, -0.007688, 0.001788, -1.0, -0.005705, 0.0156, -0.9991, -0.04001, 0.1156, -0.9933, -0.007688, 0.0156, -0.9991, -0.04001, 0.1186, -0.9916, -0.05198, 0.1186, -0.9916, -0.05198, 0.0156, -0.9991, -0.04001, 0.05666, -0.9937, -0.09664, 0.1186, -0.9916, -0.05198, 0.05666, -0.9937, -0.09664, 0.1269, -0.984, -0.125, 0.1333, -0.9779, -0.1609, 0.1269, -0.984, -0.125, 0.05666, -0.9937, -0.09664, 0.1333, -0.9779, -0.1609, 0.3809, -0.9166, -0.1215, 0.1269, -0.984, -0.125, 0.1333, -0.9779, -0.1609, 0.3796, -0.9118, -0.1566, 0.3809, -0.9166, -0.1215, 0.6165, -0.776, -0.1333, 0.3809, -0.9166, -0.1215, 0.3796, -0.9118, -0.1566, 0.6165, -0.776, -0.1333, 0.6185, -0.7789, -0.1033, 0.3809, -0.9166, -0.1215, 0.702, -0.7018, -0.1206, 0.6185, -0.7789, -0.1033, 0.6165, -0.776, -0.1333, 0.702, -0.7018, -0.1206, 0.7041, -0.704, -0.09342, 0.6185, -0.7789, -0.1033, 0.702, -0.7018, -0.1206, 0.704, -0.704, -0.09343, 0.7041, -0.704, -0.09342, 0.7041, -0.704, -0.09342, 0.704, -0.704, -0.09343, 0.7066, -0.7066, -0.03861, 0.7066, -0.7066, -0.03895, 0.7066, -0.7066, -0.03861, 0.704, -0.704, -0.09343, -0.1145, -0.9934, -3.085e-08, -0.1145, -0.9934, -3.114e-08, -0.3827, -0.9239, -4.33e-08, -0.1145, -0.9934, -3.114e-08, -0.1145, -0.9934, -3.085e-08, 3.791e-08, -1.0, -3.125e-08, -0.1145, -0.9934, -3.085e-08, 0.001788, -1.0, -0.005705, 3.791e-08, -1.0, -3.125e-08, -0.1145, -0.9934, -3.085e-08, -0.1119, -0.9937, -0.003135, 0.001788, -1.0, -0.005705, -0.1119, -0.9937, -0.003135, 0.0156, -0.9991, -0.04001, 0.001788, -1.0, -0.005705, -0.1119, -0.9937, -0.003135, -0.09203, -0.9955, -0.02198, 0.0156, -0.9991, -0.04001, -0.09203, -0.9955, -0.02198, 0.05666, -0.9937, -0.09664, 0.0156, -0.9991, -0.04001, -0.09203, -0.9955, -0.02198, -0.03165, -0.9981, -0.05331, 0.05666, -0.9937, -0.09664, 0.5821, -0.813, -0.01578, 0.05568, -0.9982, -0.0222, 0.01514, -0.9998, -0.009146, -0.5387, -0.8425, -0.008767, 0.01514, -0.9998, -0.009146, 0.05568, -0.9982, -0.0222, -0.5484, -0.8362, -0.001242, 0.01514, -0.9998, -0.009146, -0.5387, -0.8425, -0.008767, -0.5387, -0.8425, -0.008767, -0.6202, -0.7844, -0.001341, -0.5484, -0.8362, -0.001242, -0.5497, -0.8354, -5.847e-08, -0.5484, -0.8362, -0.001242, -0.6202, -0.7844, -0.001341, -0.5497, -0.8354, -5.847e-08, -0.6202, -0.7844, -0.001341, -0.6215, -0.7834, -3.947e-08, -0.5497, -0.8354, -5.847e-08, -0.6215, -0.7834, -3.947e-08, -0.6215, -0.7834, -3.66e-08, -0.6215, -0.7834, -3.947e-08, -0.3827, -0.9239, -4.33e-08, -0.6215, -0.7834, -3.66e-08, -0.6215, -0.7834, -3.947e-08, -0.3827, -0.9239, -2.887e-08, -0.3827, -0.9239, -4.33e-08, -0.1145, -0.9934, -3.085e-08, -0.3827, -0.9239, -4.33e-08, -0.3827, -0.9239, -2.887e-08, -0.1145, -0.9934, -3.085e-08, -0.3827, -0.9239, -2.887e-08, -0.3809, -0.9246, -0.001743, -0.1145, -0.9934, -3.085e-08, -0.3809, -0.9246, -0.001743, -0.1119, -0.9937, -0.003135, -0.1119, -0.9937, -0.003135, -0.3809, -0.9246, -0.001743, -0.3657, -0.9306, -0.01232, -0.1119, -0.9937, -0.003135, -0.3657, -0.9306, -0.01232, -0.09203, -0.9955, -0.02198, -0.09203, -0.9955, -0.02198, -0.3657, -0.9306, -0.01232, -0.3188, -0.9473, -0.03043, -0.09203, -0.9955, -0.02198, -0.3188, -0.9473, -0.03043, -0.03165, -0.9981, -0.05331, 0.01122, -0.9976, -0.06888, -0.03165, -0.9981, -0.05331, -0.3188, -0.9473, -0.03043, -0.03165, -0.9981, -0.05331, 0.01122, -0.9976, -0.06888, 0.08557, -0.9885, -0.1246, -0.03165, -0.9981, -0.05331, 0.08557, -0.9885, -0.1246, 0.05666, -0.9937, -0.09664, 0.1333, -0.9779, -0.1609, 0.05666, -0.9937, -0.09664, 0.08557, -0.9885, -0.1246, -0.6215, -0.7834, -3.947e-08, -0.3809, -0.9246, -0.001743, -0.3827, -0.9239, -2.887e-08, -0.6215, -0.7834, -3.947e-08, -0.6202, -0.7844, -0.001341, -0.3809, -0.9246, -0.001743, -0.5387, -0.8425, -0.008767, -0.6115, -0.7912, -0.009399, -0.6202, -0.7844, -0.001341, -0.6115, -0.7912, -0.009399, -0.3809, -0.9246, -0.001743, -0.6202, -0.7844, -0.001341, -0.6115, -0.7912, -0.009399, -0.3657, -0.9306, -0.01232, -0.3809, -0.9246, -0.001743, 0.5981, -0.8012, -0.02029, 0.08435, -0.996, -0.0288, 0.05568, -0.9982, -0.0222, -0.4857, -0.8737, -0.02893, 0.05568, -0.9982, -0.0222, 0.08435, -0.996, -0.0288, -0.4857, -0.8737, -0.02893, -0.5081, -0.861, -0.02175, 0.05568, -0.9982, -0.0222, -0.5387, -0.8425, -0.008767, 0.05568, -0.9982, -0.0222, -0.5081, -0.861, -0.02175, -0.5081, -0.861, -0.02175, -0.6115, -0.7912, -0.009399, -0.5387, -0.8425, -0.008767, -0.5081, -0.861, -0.02175, -0.5831, -0.812, -0.02342, -0.6115, -0.7912, -0.009399, -0.5831, -0.812, -0.02342, -0.3657, -0.9306, -0.01232, -0.6115, -0.7912, -0.009399, -0.5831, -0.812, -0.02342, -0.3188, -0.9473, -0.03043, -0.3657, -0.9306, -0.01232, -0.5622, -0.8264, -0.0307, -0.3188, -0.9473, -0.03043, -0.5831, -0.812, -0.02342, -0.5622, -0.8264, -0.0307, -0.2846, -0.9578, -0.03947, -0.3188, -0.9473, -0.03043, 0.01122, -0.9976, -0.06888, -0.3188, -0.9473, -0.03043, -0.2846, -0.9578, -0.03947, -0.4857, -0.8737, -0.02893, -0.5831, -0.812, -0.02342, -0.5081, -0.861, -0.02175, -0.4857, -0.8737, -0.02893, -0.5622, -0.8264, -0.0307, -0.5831, -0.812, -0.02342, -0.115, -0.9933, 0.01475, -0.3827, -0.9239, -4.329e-08, -0.1145, -0.9934, -3.115e-08, -0.1145, -0.9934, -3.115e-08, -0.003567, -0.9999, 0.01141, -0.115, -0.9933, 0.01475, -0.1145, -0.9934, -3.115e-08, 7.583e-08, -1.0, -4.496e-08, -0.003567, -0.9999, 0.01141, 0.1145, -0.9934, -3.115e-08, -0.003567, -0.9999, 0.01141, 7.583e-08, -1.0, -4.496e-08, 0.1145, -0.9934, -3.967e-08, 0.1145, -0.9934, -3.115e-08, 7.583e-08, -1.0, -4.496e-08, 0.1145, -0.9934, -3.967e-08, 0.3827, -0.9239, -3.005e-08, 0.1145, -0.9934, -3.115e-08, 0.1145, -0.9934, -3.967e-08, 0.3827, -0.9239, -2.887e-08, 0.3827, -0.9239, -3.005e-08, 0.6215, -0.7834, -3.947e-08, 0.3827, -0.9239, -3.005e-08, 0.3827, -0.9239, -2.887e-08, 0.6215, -0.7834, -3.947e-08, 0.3827, -0.9239, -2.887e-08, 0.3841, -0.9233, -0.0008003, 0.6215, -0.7834, -3.947e-08, 0.3841, -0.9233, -0.0008003, 0.6226, -0.7825, -0.0007896, 0.6226, -0.7825, -0.0007896, 0.3841, -0.9233, -0.0008003, 0.3927, -0.9196, -0.005478, 0.6226, -0.7825, -0.0007896, 0.3927, -0.9196, -0.005478, 0.6283, -0.7779, -0.005327, 0.6283, -0.7779, -0.005327, 0.3927, -0.9196, -0.005478, 0.419, -0.9079, -0.01313, 0.6283, -0.7779, -0.005327, 0.419, -0.9079, -0.01313, 0.6459, -0.7633, -0.01268, 0.6578, -0.753, -0.01627, 0.6459, -0.7633, -0.01268, 0.419, -0.9079, -0.01313, 0.5981, -0.8012, -0.02029, 0.6459, -0.7633, -0.01268, 0.6578, -0.753, -0.01627, 0.5981, -0.8012, -0.02029, 0.5821, -0.813, -0.01578, 0.6459, -0.7633, -0.01268, 0.5981, -0.8012, -0.02029, 0.05568, -0.9982, -0.0222, 0.5821, -0.813, -0.01578, 0.1145, -0.9934, -3.967e-08, 0.3841, -0.9233, -0.0008003, 0.3827, -0.9239, -2.887e-08, 0.1145, -0.9934, -3.967e-08, 0.1157, -0.9933, -0.0005084, 0.3841, -0.9233, -0.0008003, 0.1157, -0.9933, -0.0005084, 0.1145, -0.9934, -3.967e-08, 8.414e-08, -1.0, -4.002e-08, 0.1145, -0.9934, -3.967e-08, 7.583e-08, -1.0, -4.496e-08, 8.414e-08, -1.0, -4.002e-08, -0.1145, -0.9934, -3.085e-08, 0.0001942, -1.0, -0.0002046, 8.414e-08, -1.0, -4.002e-08, 0.1157, -0.9933, -0.0005084, 8.414e-08, -1.0, -4.002e-08, 0.0001942, -1.0, -0.0002046, 0.1223, -0.9925, -0.004006, 0.1157, -0.9933, -0.0005084, 0.0001942, -1.0, -0.0002046, 0.1223, -0.9925, -0.004006, 0.3841, -0.9233, -0.0008003, 0.1157, -0.9933, -0.0005084, 0.1223, -0.9925, -0.004006, 0.3927, -0.9196, -0.005478, 0.3841, -0.9233, -0.0008003, -0.1145, -0.9934, -3.085e-08, -0.1145, -0.9934, -6.229e-08, 0.0001942, -1.0, -0.0002046, -0.1145, -0.9934, -3.085e-08, -0.3827, -0.9239, -4.363e-08, -0.1145, -0.9934, -6.229e-08, -0.1145, -0.9934, -3.085e-08, -0.3827, -0.9239, -2.887e-08, -0.3827, -0.9239, -4.363e-08, -0.5497, -0.8354, -3.449e-08, 1.675e-06, -1.0, -4.423e-08, -5.105e-08, -1.0, -1.211e-07, -0.5497, -0.8354, -3.449e-08, -5.105e-08, -1.0, -1.211e-07, -0.5497, -0.8354, -2.82e-08, -0.5497, -0.8354, -2.82e-08, -0.6215, -0.7834, -3.227e-08, -0.5497, -0.8354, -3.449e-08, -0.5497, -0.8354, -2.82e-08, -0.6215, -0.7834, -2.717e-08, -0.6215, -0.7834, -3.227e-08, -0.6215, -0.7834, -2.717e-08, -0.3827, -0.9239, -4.363e-08, -0.6215, -0.7834, -3.227e-08, -0.6215, -0.7834, -2.717e-08, -0.3827, -0.9239, -5.805e-08, -0.3827, -0.9239, -4.363e-08, -0.1145, -0.9934, -6.229e-08, -0.3827, -0.9239, -4.363e-08, -0.3827, -0.9239, -5.805e-08, -0.1145, -0.9934, -6.229e-08, -0.3827, -0.9239, -5.805e-08, -0.1145, -0.9934, -4.58e-08, -0.1145, -0.9934, -4.58e-08, 0.0001942, -1.0, -0.0002046, -0.1145, -0.9934, -6.229e-08, -0.1145, -0.9934, -4.58e-08, 0.002049, -1.0, -0.001228, 0.0001942, -1.0, -0.0002046, 0.1223, -0.9925, -0.004006, 0.0001942, -1.0, -0.0002046, 0.002049, -1.0, -0.001228, 0.1431, -0.9897, -0.009688, 0.1223, -0.9925, -0.004006, 0.002049, -1.0, -0.001228, 0.1431, -0.9897, -0.009688, 0.3927, -0.9196, -0.005478, 0.1223, -0.9925, -0.004006, 0.1431, -0.9897, -0.009688, 0.419, -0.9079, -0.01313, 0.3927, -0.9196, -0.005478, 0.1578, -0.9874, -0.01256, 0.419, -0.9079, -0.01313, 0.1431, -0.9897, -0.009688, 0.1578, -0.9874, -0.01256, 0.437, -0.8993, -0.0167, 0.419, -0.9079, -0.01313, 0.6578, -0.753, -0.01627, 0.419, -0.9079, -0.01313, 0.437, -0.8993, -0.0167, 0.5496, -0.8354, -4.37e-06, -5.207e-06, -1.0, -4.777e-07, 0.5497, -0.8354, -8.44e-07, 0.5497, -0.8354, -8.44e-07, -5.207e-06, -1.0, -4.777e-07, -5.105e-08, -1.0, -1.211e-07, -0.5497, -0.8354, -2.82e-08, -5.105e-08, -1.0, -1.211e-07, -5.207e-06, -1.0, -4.777e-07, -0.5497, -0.8354, -2.82e-08, -5.207e-06, -1.0, -4.777e-07, -0.5497, -0.8354, -4.426e-08, -0.5497, -0.8354, -4.426e-08, -0.6215, -0.7834, -2.717e-08, -0.5497, -0.8354, -2.82e-08, -0.5497, -0.8354, -4.426e-08, -0.6215, -0.7834, -5.248e-08, -0.6215, -0.7834, -2.717e-08, -0.6215, -0.7834, -5.248e-08, -0.3827, -0.9239, -5.805e-08, -0.6215, -0.7834, -2.717e-08, -0.6215, -0.7834, -5.248e-08, -0.3827, -0.9239, -4.242e-08, -0.3827, -0.9239, -5.805e-08, -0.1145, -0.9934, -4.58e-08, -0.3827, -0.9239, -5.805e-08, -0.3827, -0.9239, -4.242e-08, -0.1145, -0.9934, -4.58e-08, -0.3827, -0.9239, -4.242e-08, -0.1145, -0.9934, -3.114e-08, -0.1145, -0.9934, -3.114e-08, 0.002049, -1.0, -0.001228, -0.1145, -0.9934, -4.58e-08, -0.1145, -0.9934, -3.114e-08, 0.007, -1.0, -0.003344, 0.002049, -1.0, -0.001228, 0.1431, -0.9897, -0.009688, 0.002049, -1.0, -0.001228, 0.007, -1.0, -0.003344, 0.1578, -0.9874, -0.01256, 0.1431, -0.9897, -0.009688, 0.007, -1.0, -0.003344, 0.1578, -0.9874, -0.01256, 0.007, -1.0, -0.003344, 0.01107, -0.9999, -0.003999, -0.1145, -0.9934, -3.239e-08, 0.01107, -0.9999, -0.003999, 0.007, -1.0, -0.003344, -0.1145, -0.9934, -3.239e-08, 0.007, -1.0, -0.003344, -0.1145, -0.9934, -3.114e-08, -0.1145, -0.9934, -3.239e-08, -0.1145, -0.9934, -3.114e-08, -0.3827, -0.9239, -4.242e-08, -0.1145, -0.9934, -3.239e-08, -0.3827, -0.9239, -4.242e-08, -0.3827, -0.9239, 0.0, -0.6215, -0.7834, -2.043e-08, -0.3827, -0.9239, 0.0, -0.3827, -0.9239, -4.242e-08, -0.6215, -0.7834, -2.043e-08, -0.3827, -0.9239, -4.242e-08, -0.6215, -0.7834, -5.248e-08, -0.5497, -0.8354, -4.877e-08, -0.6215, -0.7834, -2.043e-08, -0.6215, -0.7834, -5.248e-08, -0.5497, -0.8354, -4.877e-08, -0.6215, -0.7834, -5.248e-08, -0.5497, -0.8354, -4.426e-08, -0.5497, -0.8354, -4.877e-08, -0.5497, -0.8354, -4.426e-08, -5.207e-06, -1.0, -4.777e-07, -0.5497, -0.8354, -4.877e-08, -5.207e-06, -1.0, -4.777e-07, -1.952e-05, -1.0, -4.967e-08, 0.5496, -0.8354, -4.37e-06, -1.952e-05, -1.0, -4.967e-08, -5.207e-06, -1.0, -4.777e-07, 0.5497, -0.8354, -8.44e-07, -5.105e-08, -1.0, -1.211e-07, 0.5497, -0.8354, -5.39e-07, 0.5497, -0.8354, -5.39e-07, 0.6215, -0.7834, -3.654e-06, 0.5497, -0.8354, -8.44e-07, 0.5497, -0.8354, -5.39e-07, 0.6215, -0.7834, -2.04e-06, 0.6215, -0.7834, -3.654e-06, 0.6215, -0.7834, -2.04e-06, 0.3822, -0.9241, -2.81e-05, 0.6215, -0.7834, -3.654e-06, 0.6215, -0.7834, -2.04e-06, 0.3827, -0.9239, -6.216e-06, 0.3822, -0.9241, -2.81e-05, 0.1101, -0.9939, -0.002642, 0.3822, -0.9241, -2.81e-05, 0.3827, -0.9239, -6.216e-06, 0.1101, -0.9939, -0.002642, 0.3827, -0.9239, -6.216e-06, 0.1137, -0.9935, -0.000639, 0.1101, -0.9939, -0.002642, 0.1137, -0.9935, -0.000639, -0.002286, -1.0, -0.003176, 0.1101, -0.9939, -0.002642, -0.002286, -1.0, -0.003176, -0.02011, -0.9996, -0.01804, -0.1487, -0.9881, -0.04036, -0.02011, -0.9996, -0.01804, -0.002286, -1.0, -0.003176, -0.1737, -0.9825, -0.06687, -0.02011, -0.9996, -0.01804, -0.1487, -0.9881, -0.04036, -0.1737, -0.9825, -0.06687, -0.03581, -0.9989, -0.02964, -0.02011, -0.9996, -0.01804, 0.1068, -0.9943, -0.00438, -0.02011, -0.9996, -0.01804, -0.03581, -0.9989, -0.02964, 0.1068, -0.9943, -0.00438, 0.1101, -0.9939, -0.002642, -0.02011, -0.9996, -0.01804, 0.1068, -0.9943, -0.00438, 0.3822, -0.9241, -2.81e-05, 0.1101, -0.9939, -0.002642, 0.1068, -0.9943, -0.00438, 0.3826, -0.9239, -5.328e-05, 0.3822, -0.9241, -2.81e-05, 0.6213, -0.7836, -2.022e-05, 0.3822, -0.9241, -2.81e-05, 0.3826, -0.9239, -5.328e-05, 0.6213, -0.7836, -2.022e-05, 0.6215, -0.7834, -3.654e-06, 0.3822, -0.9241, -2.81e-05, 0.5496, -0.8354, -4.37e-06, 0.6215, -0.7834, -3.654e-06, 0.6213, -0.7836, -2.022e-05, 0.5496, -0.8354, -4.37e-06, 0.5497, -0.8354, -8.44e-07, 0.6215, -0.7834, -3.654e-06, -0.7284, -0.682, -0.06591, -0.6511, -0.7558, -0.06986, -0.639, -0.768, -0.04237, -0.6511, -0.7558, -0.06986, -0.4117, -0.91, -0.04796, -0.639, -0.768, -0.04237, -0.6511, -0.7558, -0.06986, -0.4323, -0.8983, -0.07916, -0.4117, -0.91, -0.04796, -0.1737, -0.9825, -0.06687, -0.4117, -0.91, -0.04796, -0.4323, -0.8983, -0.07916, -0.1737, -0.9825, -0.06687, -0.1487, -0.9881, -0.04036, -0.4117, -0.91, -0.04796, -0.1189, -0.9929, -0.006918, -0.4117, -0.91, -0.04796, -0.1487, -0.9881, -0.04036, -0.1487, -0.9881, -0.04036, -0.002286, -1.0, -0.003176, -0.1189, -0.9929, -0.006918, -0.1189, -0.9929, -0.006918, -0.002286, -1.0, -0.003176, 3.791e-08, -1.0, -6.25e-08, 0.1137, -0.9935, -0.000639, 3.791e-08, -1.0, -6.25e-08, -0.002286, -1.0, -0.003176, 0.1137, -0.9935, -0.000639, 0.1145, -0.9934, -6.229e-08, 3.791e-08, -1.0, -6.25e-08, 0.1137, -0.9935, -0.000639, 0.3827, -0.9239, -5.688e-08, 0.1145, -0.9934, -6.229e-08, 0.1137, -0.9935, -0.000639, 0.3827, -0.9239, -6.216e-06, 0.3827, -0.9239, -5.688e-08, 0.6215, -0.7834, -3.599e-08, 0.3827, -0.9239, -5.688e-08, 0.3827, -0.9239, -6.216e-06, 0.6215, -0.7834, -3.599e-08, 0.3827, -0.9239, -6.216e-06, 0.6215, -0.7834, -2.04e-06, 0.5497, -0.8354, -3.86e-08, 0.6215, -0.7834, -3.599e-08, 0.6215, -0.7834, -2.04e-06, 0.5497, -0.8354, -3.86e-08, 0.6215, -0.7834, -2.04e-06, 0.5497, -0.8354, -5.39e-07, 0.5497, -0.8354, -5.39e-07, 1.675e-06, -1.0, -4.423e-08, 0.5497, -0.8354, -3.86e-08, 0.5497, -0.8354, -5.39e-07, -5.105e-08, -1.0, -1.211e-07, 1.675e-06, -1.0, -4.423e-08, 0.5497, -0.8354, -5.031e-08, 0.5497, -0.8354, -3.86e-08, 1.675e-06, -1.0, -4.423e-08, 0.5497, -0.8354, -5.031e-08, 0.6215, -0.7834, -3.599e-08, 0.5497, -0.8354, -3.86e-08, -0.639, -0.768, -0.04237, -0.4117, -0.91, -0.04796, -0.3866, -0.9222, -0.008327, -0.1189, -0.9929, -0.006918, -0.3866, -0.9222, -0.008327, -0.4117, -0.91, -0.04796, -0.1145, -0.9934, -6.199e-08, -0.3866, -0.9222, -0.008327, -0.1189, -0.9929, -0.006918, -0.1189, -0.9929, -0.006918, 3.791e-08, -1.0, -6.25e-08, -0.1145, -0.9934, -6.199e-08, 0.6215, -0.7834, -3.553e-08, 0.3827, -0.9239, -5.688e-08, 0.6215, -0.7834, -3.599e-08, 0.5497, -0.8354, -5.031e-08, 0.6215, -0.7834, -3.553e-08, 0.6215, -0.7834, -3.599e-08, 0.5497, -0.8354, -5.031e-08, 0.6215, -0.7834, -2.526e-08, 0.6215, -0.7834, -3.553e-08, 0.5497, -0.8354, -5.031e-08, 0.5497, -0.8354, -3.079e-08, 0.6215, -0.7834, -2.526e-08, 0.5497, -0.8354, -5.031e-08, -1.664e-06, -1.0, -3.942e-08, 0.5497, -0.8354, -3.079e-08, 0.5497, -0.8354, -5.031e-08, 0.0, -1.0, -5.96e-08, -1.664e-06, -1.0, -3.942e-08, 0.5497, -0.8354, -5.031e-08, 1.675e-06, -1.0, -4.423e-08, 0.0, -1.0, -5.96e-08, -0.5497, -0.8354, -5.031e-08, 0.0, -1.0, -5.96e-08, 1.675e-06, -1.0, -4.423e-08, -0.5497, -0.8354, -5.031e-08, 1.675e-06, -1.0, -4.423e-08, -0.5497, -0.8354, -3.449e-08, -0.5497, -0.8354, -5.031e-08, -0.5497, -0.8354, -3.449e-08, -0.6215, -0.7834, -3.227e-08, -0.5497, -0.8354, -5.031e-08, -0.6215, -0.7834, -3.227e-08, -0.6215, -0.7834, -3.553e-08, -0.6215, -0.7834, -3.553e-08, -0.6215, -0.7834, -3.227e-08, -0.3827, -0.9239, -4.363e-08, -0.6215, -0.7834, -3.553e-08, -0.3827, -0.9239, -4.363e-08, -0.3827, -0.9239, -2.887e-08, -0.6215, -0.7834, -3.553e-08, -0.3827, -0.9239, -2.887e-08, -0.3827, -0.9239, -4.329e-08, -0.1145, -0.9934, -3.085e-08, -0.3827, -0.9239, -4.329e-08, -0.3827, -0.9239, -2.887e-08, -0.1145, -0.9934, -3.085e-08, -0.1145, -0.9934, -3.115e-08, -0.3827, -0.9239, -4.329e-08, -0.1145, -0.9934, -3.085e-08, 7.583e-08, -1.0, -4.496e-08, -0.1145, -0.9934, -3.115e-08, -0.1145, -0.9934, -3.085e-08, 8.414e-08, -1.0, -4.002e-08, 7.583e-08, -1.0, -4.496e-08, -0.5497, -0.8354, -5.031e-08, -1.664e-06, -1.0, -3.942e-08, 0.0, -1.0, -5.96e-08, -0.5497, -0.8354, -5.031e-08, -0.5497, -0.8354, -3.079e-08, -1.664e-06, -1.0, -3.942e-08, -0.5497, -0.8354, -5.031e-08, -0.6215, -0.7834, -3.842e-08, -0.5497, -0.8354, -3.079e-08, -0.5497, -0.8354, -5.031e-08, -0.6215, -0.7834, -3.553e-08, -0.6215, -0.7834, -3.842e-08, -0.6215, -0.7834, -3.553e-08, -0.3827, -0.9239, -4.329e-08, -0.6215, -0.7834, -3.842e-08, 0.1145, -0.9934, -6.229e-08, 0.1145, -0.9934, -3.085e-08, 3.791e-08, -1.0, -3.125e-08, 0.1145, -0.9934, -3.085e-08, 0.1145, -0.9934, -6.229e-08, 0.3827, -0.9239, -5.688e-08, 0.1145, -0.9934, -3.085e-08, 0.3827, -0.9239, -5.688e-08, 0.3827, -0.9239, -2.887e-08, 0.6215, -0.7834, -3.553e-08, 0.3827, -0.9239, -2.887e-08, 0.3827, -0.9239, -5.688e-08, 0.6215, -0.7834, -3.553e-08, 0.3827, -0.9239, -3.005e-08, 0.3827, -0.9239, -2.887e-08, 0.6215, -0.7834, -3.553e-08, 0.6215, -0.7834, -2.526e-08, 0.3827, -0.9239, -3.005e-08, 0.6215, -0.7833, 0.01224, 0.3827, -0.9239, -3.005e-08, 0.6215, -0.7834, -2.526e-08, 0.5492, -0.8356, 0.01305, 0.6215, -0.7833, 0.01224, 0.6215, -0.7834, -2.526e-08, 0.5492, -0.8356, 0.01305, 0.6215, -0.7834, -2.526e-08, 0.5497, -0.8354, -3.079e-08, 0.5497, -0.8354, -3.079e-08, -3.764e-07, -0.9999, 0.01568, 0.5492, -0.8356, 0.01305, 0.5497, -0.8354, -3.079e-08, -1.664e-06, -1.0, -3.942e-08, -3.764e-07, -0.9999, 0.01568, -0.5494, -0.8354, 0.01306, -3.764e-07, -0.9999, 0.01568, -1.664e-06, -1.0, -3.942e-08, -0.5494, -0.8354, 0.01306, -1.664e-06, -1.0, -3.942e-08, -0.5497, -0.8354, -3.079e-08, -0.5497, -0.8354, -3.079e-08, -0.6213, -0.7835, 0.01224, -0.5494, -0.8354, 0.01306, -0.5497, -0.8354, -3.079e-08, -0.6215, -0.7834, -3.842e-08, -0.6213, -0.7835, 0.01224, -0.6215, -0.7834, -3.842e-08, -0.3831, -0.9236, 0.01443, -0.6213, -0.7835, 0.01224, -0.6215, -0.7834, -3.842e-08, -0.3827, -0.9239, -4.329e-08, -0.3831, -0.9236, 0.01443, -0.115, -0.9933, 0.01475, -0.3831, -0.9236, 0.01443, -0.3827, -0.9239, -4.329e-08, -0.1145, -0.9934, -3.085e-08, 3.791e-08, -1.0, -3.125e-08, 3.791e-08, -1.0, -3.125e-08, 0.1145, -0.9934, -3.085e-08, 3.791e-08, -1.0, -3.125e-08, 3.791e-08, -1.0, -3.125e-08, 0.1143, -0.9933, 0.0155, 0.3831, -0.9236, 0.01444, 0.3813, -0.9205, 0.08599, 0.6198, -0.7813, 0.07311, 0.3813, -0.9205, 0.08599, 0.3831, -0.9236, 0.01444, 0.6198, -0.7813, 0.07311, 0.3831, -0.9236, 0.01444, 0.6215, -0.7833, 0.01224, 0.5481, -0.8328, 0.07785, 0.6198, -0.7813, 0.07311, 0.6215, -0.7833, 0.01224, 0.5481, -0.8328, 0.07785, 0.6215, -0.7833, 0.01224, 0.5492, -0.8356, 0.01305, 0.5492, -0.8356, 0.01305, -9.349e-06, -0.9957, 0.09291, 0.5481, -0.8328, 0.07785, 0.5492, -0.8356, 0.01305, -3.764e-07, -0.9999, 0.01568, -9.349e-06, -0.9957, 0.09291, -0.5483, -0.8327, 0.07785, -9.349e-06, -0.9957, 0.09291, -3.764e-07, -0.9999, 0.01568, -0.5483, -0.8327, 0.07785, -3.764e-07, -0.9999, 0.01568, -0.5494, -0.8354, 0.01306, -0.5494, -0.8354, 0.01306, -0.62, -0.7812, 0.07304, -0.5483, -0.8327, 0.07785, -0.5494, -0.8354, 0.01306, -0.6213, -0.7835, 0.01224, -0.62, -0.7812, 0.07304, -0.6213, -0.7835, 0.01224, -0.3819, -0.9202, 0.08595, -0.62, -0.7812, 0.07304, -0.6213, -0.7835, 0.01224, -0.3831, -0.9236, 0.01443, -0.3819, -0.9202, 0.08595, -0.1205, -0.9888, 0.08846, -0.3819, -0.9202, 0.08595, -0.3831, -0.9236, 0.01443, -0.1205, -0.9888, 0.08846, -0.3831, -0.9236, 0.01443, -0.115, -0.9933, 0.01475, -0.115, -0.9933, 0.01475, -0.02759, -0.9973, 0.06835, -0.1205, -0.9888, 0.08846, -0.115, -0.9933, 0.01475, -0.003567, -0.9999, 0.01141, -0.02759, -0.9973, 0.06835, 0.1096, -0.994, 0.006286, -0.02759, -0.9973, 0.06835, -0.003567, -0.9999, 0.01141, 0.1096, -0.994, 0.006286, 0.3788, -0.9255, 0.0035, 0.3522, -0.9357, 0.02127, 0.1096, -0.994, 0.006286, 0.3522, -0.9357, 0.02127, 0.07442, -0.9965, 0.03767, 0.1096, -0.994, 0.006286, 0.07442, -0.9965, 0.03767, -0.02759, -0.9973, 0.06835, 0.07442, -0.9965, 0.03767, -0.04815, -0.9923, 0.1137, -0.02759, -0.9973, 0.06835, -0.1245, -0.9813, 0.1468, -0.02759, -0.9973, 0.06835, -0.04815, -0.9923, 0.1137, -0.1245, -0.9813, 0.1468, -0.1205, -0.9888, 0.08846, -0.02759, -0.9973, 0.06835, -0.1245, -0.9813, 0.1468, -0.3819, -0.9202, 0.08595, -0.1205, -0.9888, 0.08846, -0.1245, -0.9813, 0.1468, -0.3798, -0.914, 0.1427, -0.3819, -0.9202, 0.08595, -0.6173, -0.7773, 0.1214, -0.3819, -0.9202, 0.08595, -0.3798, -0.914, 0.1427, -0.6173, -0.7773, 0.1214, -0.62, -0.7812, 0.07304, -0.3819, -0.9202, 0.08595, -0.5455, -0.8281, 0.1294, -0.62, -0.7812, 0.07304, -0.6173, -0.7773, 0.1214, -0.5455, -0.8281, 0.1294, -0.5483, -0.8327, 0.07785, -0.62, -0.7812, 0.07304, -0.5455, -0.8281, 0.1294, -9.349e-06, -0.9957, 0.09291, -0.5483, -0.8327, 0.07785, -0.5455, -0.8281, 0.1294, -2.722e-05, -0.988, 0.1544, -9.349e-06, -0.9957, 0.09291, 0.5454, -0.8281, 0.1294, -9.349e-06, -0.9957, 0.09291, -2.722e-05, -0.988, 0.1544, 0.5454, -0.8281, 0.1294, 0.5481, -0.8328, 0.07785, -9.349e-06, -0.9957, 0.09291, 0.5454, -0.8281, 0.1294, 0.6198, -0.7813, 0.07311, 0.5481, -0.8328, 0.07785, 0.5454, -0.8281, 0.1294, 0.617, -0.7775, 0.1215, 0.6198, -0.7813, 0.07311, 0.1145, -0.9934, 0.0, -0.006196, -1.0, 0.003643, -0.003118, -1.0, 0.002531, -0.1389, -0.9902, 0.01149, -0.003118, -1.0, 0.002531, -0.006196, -1.0, 0.003643, -0.1389, -0.9902, 0.01149, -0.1284, -0.9917, 0.006843, -0.003118, -1.0, 0.002531, -0.1389, -0.9902, 0.01149, -0.4004, -0.9163, 0.009459, -0.1284, -0.9917, 0.006843, -0.1389, -0.9902, 0.01149, -0.4137, -0.9103, 0.0154, -0.4004, -0.9163, 0.009459, -0.6423, -0.7663, 0.01506, -0.4004, -0.9163, 0.009459, -0.4137, -0.9103, 0.0154, -0.6423, -0.7663, 0.01506, -0.6335, -0.7737, 0.00907, -0.4004, -0.9163, 0.009459, -0.5774, -0.8162, 0.01882, -0.6335, -0.7737, 0.00907, -0.6423, -0.7663, 0.01506, -0.5774, -0.8162, 0.01882, -0.5657, -0.8245, 0.01127, -0.6335, -0.7737, 0.00907, -0.5774, -0.8162, 0.01882, -0.027, -0.9995, 0.01568, -0.5657, -0.8245, 0.01127, -0.5774, -0.8162, 0.01882, -0.04722, -0.9985, 0.02627, -0.027, -0.9995, 0.01568, 0.5148, -0.8569, 0.02573, -0.027, -0.9995, 0.01568, -0.04722, -0.9985, 0.02627, 0.5148, -0.8569, 0.02573, 0.53, -0.8479, 0.01525, -0.027, -0.9995, 0.01568, 0.5148, -0.8569, 0.02573, 0.6034, -0.7973, 0.01629, 0.53, -0.8479, 0.01525, 0.5148, -0.8569, 0.02573, 0.5894, -0.8074, 0.02726, 0.6034, -0.7973, 0.01629, 0.5894, -0.8074, 0.02726, 0.3522, -0.9357, 0.02127, 0.6034, -0.7973, 0.01629, 0.5894, -0.8074, 0.02726, 0.3289, -0.9437, 0.03543, 0.3522, -0.9357, 0.02127, 0.04426, -0.997, 0.06274, 0.3522, -0.9357, 0.02127, 0.3289, -0.9437, 0.03543, 0.04426, -0.997, 0.06274, 0.07442, -0.9965, 0.03767, 0.3522, -0.9357, 0.02127, 0.07442, -0.9965, 0.03767, 0.04426, -0.997, 0.06274, -0.04815, -0.9923, 0.1137, 0.1145, -0.9934, 0.0, -0.003118, -1.0, 0.002531, 0.1145, -0.9934, -3.115e-08, 0.1145, -0.9934, -3.115e-08, -0.003118, -1.0, 0.002531, -0.0003882, -1.0, 0.0004091, -0.1284, -0.9917, 0.006843, -0.0003882, -1.0, 0.0004091, -0.003118, -1.0, 0.002531, -0.1284, -0.9917, 0.006843, -0.1165, -0.9932, 0.001097, -0.0003882, -1.0, 0.0004091, -0.1284, -0.9917, 0.006843, -0.3851, -0.9229, 0.001581, -0.1165, -0.9932, 0.001097, -0.1284, -0.9917, 0.006843, -0.4004, -0.9163, 0.009459, -0.3851, -0.9229, 0.001581, -0.623, -0.7822, 0.001531, -0.3851, -0.9229, 0.001581, -0.4004, -0.9163, 0.009459, -0.623, -0.7822, 0.001531, -0.4004, -0.9163, 0.009459, -0.6335, -0.7737, 0.00907, -0.5519, -0.8339, 0.001919, -0.623, -0.7822, 0.001531, -0.6335, -0.7737, 0.00907, -0.5519, -0.8339, 0.001919, -0.6335, -0.7737, 0.00907, -0.5657, -0.8245, 0.01127, -0.5657, -0.8245, 0.01127, -0.003319, -1.0, 0.00261, -0.5519, -0.8339, 0.001919, -0.5657, -0.8245, 0.01127, -0.027, -0.9995, 0.01568, -0.003319, -1.0, 0.00261, 0.5472, -0.837, 0.002488, -0.003319, -1.0, 0.00261, -0.027, -0.9995, 0.01568, 0.5472, -0.837, 0.002488, -0.027, -0.9995, 0.01568, 0.53, -0.8479, 0.01525, 0.53, -0.8479, 0.01525, 0.6193, -0.7852, 0.00266, 0.5472, -0.837, 0.002488, 0.53, -0.8479, 0.01525, 0.6034, -0.7973, 0.01629, 0.6193, -0.7852, 0.00266, 0.6034, -0.7973, 0.01629, 0.3788, -0.9255, 0.0035, 0.6193, -0.7852, 0.00266, 0.6034, -0.7973, 0.01629, 0.3522, -0.9357, 0.02127, 0.3788, -0.9255, 0.0035, -0.1165, -0.9932, 0.001097, 3.791e-08, -1.0, -3.125e-08, -0.0003882, -1.0, 0.0004091, 0.1145, -0.9934, -3.115e-08, 0.1096, -0.994, 0.006286, -0.003567, -0.9999, 0.01141, 0.1145, -0.9934, -3.115e-08, 0.3788, -0.9255, 0.0035, 0.1096, -0.994, 0.006286, 0.1145, -0.9934, -3.115e-08, 0.3827, -0.9239, -3.005e-08, 0.3788, -0.9255, 0.0035, 0.6193, -0.7852, 0.00266, 0.3788, -0.9255, 0.0035, 0.3827, -0.9239, -3.005e-08, 0.6193, -0.7852, 0.00266, 0.3827, -0.9239, -3.005e-08, 0.6215, -0.7834, -2.345e-08, 0.5472, -0.837, 0.002488, 0.6193, -0.7852, 0.00266, 0.6215, -0.7834, -2.345e-08, 0.5472, -0.837, 0.002488, 0.6215, -0.7834, -2.345e-08, 0.5497, -0.8354, -2.408e-08, 0.5497, -0.8354, -2.408e-08, -0.003319, -1.0, 0.00261, 0.5472, -0.837, 0.002488, 0.5497, -0.8354, -2.408e-08, -1.674e-06, -1.0, -2.98e-08, -0.003319, -1.0, 0.00261, -0.5519, -0.8339, 0.001919, -0.003319, -1.0, 0.00261, -1.674e-06, -1.0, -2.98e-08, -0.5519, -0.8339, 0.001919, -1.674e-06, -1.0, -2.98e-08, -0.5497, -0.8354, -2.408e-08, -0.5497, -0.8354, -2.408e-08, -0.623, -0.7822, 0.001531, -0.5519, -0.8339, 0.001919, -0.5497, -0.8354, -2.408e-08, -0.6215, -0.7834, -3.66e-08, -0.623, -0.7822, 0.001531, -0.6215, -0.7834, -3.66e-08, -0.3851, -0.9229, 0.001581, -0.623, -0.7822, 0.001531, -0.6215, -0.7834, -3.66e-08, -0.3827, -0.9239, -4.33e-08, -0.3851, -0.9229, 0.001581, -0.1165, -0.9932, 0.001097, -0.3851, -0.9229, 0.001581, -0.3827, -0.9239, -4.33e-08, -0.1165, -0.9932, 0.001097, -0.3827, -0.9239, -4.33e-08, -0.1145, -0.9934, -3.114e-08, -0.1165, -0.9932, 0.001097, -0.1145, -0.9934, -3.114e-08, 3.791e-08, -1.0, -3.125e-08, -0.5497, -0.8354, -5.847e-08, -0.5497, -0.8354, -2.408e-08, -1.674e-06, -1.0, -2.98e-08, -0.5497, -0.8354, -5.847e-08, -0.6215, -0.7834, -3.66e-08, -0.5497, -0.8354, -2.408e-08, 0.5497, -0.8354, -5.847e-08, 0.5497, -0.8354, -2.408e-08, 0.6215, -0.7834, -2.345e-08, 0.5497, -0.8354, -5.847e-08, -1.674e-06, -1.0, -2.98e-08, 0.5497, -0.8354, -2.408e-08, 0.5497, -0.8354, -5.847e-08, 0.0, -1.0, -6.954e-08, -1.674e-06, -1.0, -2.98e-08, -0.5497, -0.8354, -5.847e-08, -1.674e-06, -1.0, -2.98e-08, 0.0, -1.0, -6.954e-08, -0.5497, -0.8354, -5.847e-08, 0.0, -1.0, -6.954e-08, 0.001441, -1.0, -0.001293, -0.5497, -0.8354, -5.847e-08, 0.001441, -1.0, -0.001293, -0.5484, -0.8362, -0.001242, -0.5484, -0.8362, -0.001242, 0.001441, -1.0, -0.001293, 0.01514, -0.9998, -0.009146, 0.5587, -0.8293, -0.006625, 0.01514, -0.9998, -0.009146, 0.001441, -1.0, -0.001293, 0.5821, -0.813, -0.01578, 0.01514, -0.9998, -0.009146, 0.5587, -0.8293, -0.006625, 0.5587, -0.8293, -0.006625, 0.6459, -0.7633, -0.01268, 0.5821, -0.813, -0.01578, 0.5587, -0.8293, -0.006625, 0.6283, -0.7779, -0.005327, 0.6459, -0.7633, -0.01268, 0.5507, -0.8347, -0.0009555, 0.6283, -0.7779, -0.005327, 0.5587, -0.8293, -0.006625, 0.5507, -0.8347, -0.0009555, 0.6226, -0.7825, -0.0007896, 0.6283, -0.7779, -0.005327, 0.5497, -0.8354, -5.847e-08, 0.6226, -0.7825, -0.0007896, 0.5507, -0.8347, -0.0009555, 0.5497, -0.8354, -5.847e-08, 0.6215, -0.7834, -3.947e-08, 0.6226, -0.7825, -0.0007896, 0.5497, -0.8354, -5.847e-08, 0.6215, -0.7834, -2.345e-08, 0.6215, -0.7834, -3.947e-08, 0.6215, -0.7834, -3.947e-08, 0.6215, -0.7834, -2.345e-08, 0.3827, -0.9239, -3.005e-08, 0.5497, -0.8354, -5.847e-08, 0.001441, -1.0, -0.001293, 0.0, -1.0, -6.954e-08, 0.5497, -0.8354, -5.847e-08, 0.5507, -0.8347, -0.0009555, 0.001441, -1.0, -0.001293, 0.5587, -0.8293, -0.006625, 0.001441, -1.0, -0.001293, 0.5507, -0.8347, -0.0009555, 0.7071, -0.7071, -2.267e-08, 0.7071, -0.7071, -4.196e-08, 0.7071, -0.7071, -4.046e-08, 0.7071, -0.7071, -2.267e-08, 0.7071, -0.7071, -2.272e-08, 0.7071, -0.7071, -4.196e-08, 0.7071, -0.7071, -4.433e-08, 0.7071, -0.7071, -4.196e-08, 0.7071, -0.7071, -2.272e-08, 0.7071, -0.7071, -5.927e-10, 0.7071, -0.7071, -4.196e-08, 0.7071, -0.7071, -4.433e-08, 0.7071, -0.7071, -5.927e-10, 0.7071, -0.7071, 0.0, 0.7071, -0.7071, -4.196e-08, 0.7071, -0.7071, -2.368e-08, 0.7071, -0.7071, -4.196e-08, 0.7071, -0.7071, 0.0, 0.7071, -0.7071, -2.368e-08, 0.7071, -0.7071, -4.046e-08, 0.7071, -0.7071, -4.196e-08, 0.7071, -0.7071, -2.368e-08, 0.6215, -0.7834, -4.672e-08, 0.7071, -0.7071, -4.046e-08, 0.6215, -0.7834, -3.709e-08, 0.7071, -0.7071, -4.046e-08, 0.6215, -0.7834, -4.672e-08, 0.6215, -0.7834, -3.709e-08, 0.7071, -0.7071, -2.267e-08, 0.7071, -0.7071, -4.046e-08, 0.6215, -0.7834, -2.689e-08, 0.7071, -0.7071, -2.267e-08, 0.6215, -0.7834, -3.709e-08, 0.6215, -0.7834, -2.689e-08, 0.7071, -0.7071, -3.525e-08, 0.7071, -0.7071, -2.267e-08, 0.7071, -0.7071, -3.525e-08, 0.7071, -0.7071, -2.272e-08, 0.7071, -0.7071, -2.267e-08, 0.7071, -0.7071, -3.525e-08, 0.7071, -0.7071, -4.437e-08, 0.7071, -0.7071, -2.272e-08, 0.7071, -0.7071, -1.987e-08, 0.7071, -0.7071, -2.272e-08, 0.7071, -0.7071, -4.437e-08, 0.7071, -0.7071, -1.987e-08, 0.7071, -0.7071, -4.437e-08, 0.7071, -0.7071, -4.47e-08, 0.7071, -0.7071, -2.484e-08, 0.7071, -0.7071, -4.47e-08, 0.7071, -0.7071, -4.437e-08, 0.7071, -0.7071, -4.433e-08, 0.7071, -0.7071, -2.272e-08, 0.7071, -0.7071, -1.987e-08, 0.7071, -0.7071, -2.368e-08, 0.6215, -0.7834, -2.447e-08, 0.6215, -0.7834, -4.672e-08, 0.7071, -0.7071, -0.005543, 0.7066, -0.7066, -0.03861, 0.7066, -0.7066, -0.03895, 0.7071, -0.7071, -0.005543, 0.7071, -0.7071, -0.005524, 0.7066, -0.7066, -0.03861, 0.7071, -0.7071, -2.484e-08, 0.7071, -0.7071, -0.005524, 0.7071, -0.7071, -0.005543, 0.7071, -0.7071, -2.484e-08, 0.7071, -0.7071, -2.235e-08, 0.7071, -0.7071, -0.005524, 0.7071, -0.7071, -2.484e-08, 0.7071, -0.7071, -4.437e-08, 0.7071, -0.7071, -2.235e-08, 0.7071, -0.7071, -3.089e-08, 0.7071, -0.7071, -2.235e-08, 0.7071, -0.7071, -4.437e-08, 0.7071, -0.7071, -3.089e-08, 0.7071, -0.7071, -4.437e-08, 0.7071, -0.7071, -3.525e-08, 0.6215, -0.7834, -3.483e-08, 0.7071, -0.7071, -3.089e-08, 0.7071, -0.7071, -3.525e-08, 0.6215, -0.7834, -3.483e-08, 0.7071, -0.7071, -3.525e-08, 0.6215, -0.7834, -2.689e-08, 0.6215, -0.7834, -3.483e-08, 0.6215, -0.7834, -2.689e-08, 0.3827, -0.9239, -3.006e-08, 0.6215, -0.7834, -3.709e-08, 0.3827, -0.9239, -3.006e-08, 0.6215, -0.7834, -2.689e-08, 0.6215, -0.7834, -3.709e-08, 0.3827, -0.9239, -5.804e-08, 0.3827, -0.9239, -3.006e-08, 0.6215, -0.7834, -4.672e-08, 0.3827, -0.9239, -5.804e-08, 0.6215, -0.7834, -3.709e-08, 0.6215, -0.7834, -4.672e-08, 0.3827, -0.9239, -4.12e-08, 0.3827, -0.9239, -5.804e-08, 0.6215, -0.7834, -2.447e-08, 0.3827, -0.9239, -4.12e-08, 0.6215, -0.7834, -4.672e-08, 0.6215, -0.7834, -2.447e-08, 0.3827, -0.9239, 0.0, 0.3827, -0.9239, -4.12e-08, 0.1145, -0.9934, 0.0, 0.3827, -0.9239, -4.12e-08, 0.3827, -0.9239, 0.0, 0.1145, -0.9934, 0.0, 0.1145, -0.9934, -3.115e-08, 0.3827, -0.9239, -4.12e-08, 0.7071, -0.7071, -3.089e-08, 0.7071, -0.7071, -0.005524, 0.7071, -0.7071, -2.235e-08, 0.6215, -0.7834, -3.483e-08, 0.3827, -0.9239, -3.006e-08, 0.3827, -0.9239, -2.918e-08, 0.1145, -0.9934, -3.114e-08, 0.3827, -0.9239, -2.918e-08, 0.3827, -0.9239, -3.006e-08, 0.1145, -0.9934, -3.114e-08, 0.3827, -0.9239, -3.006e-08, 0.1145, -0.9934, -3.114e-08, 0.1145, -0.9934, -3.114e-08, 0.1145, -0.9934, -3.114e-08, 3.791e-08, -1.0, -3.125e-08, 0.1145, -0.9934, -6.198e-08, 3.791e-08, -1.0, -3.125e-08, 0.1145, -0.9934, -3.114e-08, 0.1145, -0.9934, -6.198e-08, -0.0003882, -1.0, 0.0004091, 3.791e-08, -1.0, -3.125e-08, 0.1145, -0.9934, -3.115e-08, -0.0003882, -1.0, 0.0004091, 0.1145, -0.9934, -6.198e-08, 0.1145, -0.9934, -6.198e-08, 0.3827, -0.9239, -4.12e-08, 0.1145, -0.9934, -3.115e-08, 0.1145, -0.9934, -6.198e-08, 0.3827, -0.9239, -5.804e-08, 0.3827, -0.9239, -4.12e-08, 0.1145, -0.9934, -3.114e-08, 0.3827, -0.9239, -5.804e-08, 0.1145, -0.9934, -6.198e-08, 0.1145, -0.9934, -3.114e-08, 0.3827, -0.9239, -3.006e-08, 0.3827, -0.9239, -5.804e-08, 0.1145, -0.9934, -3.114e-08, 0.3824, -0.924, -0.007209, 0.3827, -0.9239, -2.918e-08, 0.1145, -0.9934, -3.114e-08, 0.1156, -0.9933, -0.007688, 0.3824, -0.924, -0.007209, 0.1186, -0.9916, -0.05198, 0.3824, -0.924, -0.007209, 0.1156, -0.9933, -0.007688, 0.1186, -0.9916, -0.05198, 0.3826, -0.9225, -0.05037, 0.3824, -0.924, -0.007209, 0.1269, -0.984, -0.125, 0.3826, -0.9225, -0.05037, 0.1186, -0.9916, -0.05198, 0.1269, -0.984, -0.125, 0.3809, -0.9166, -0.1215, 0.3826, -0.9225, -0.05037, 0.6208, -0.7828, -0.04277, 0.3826, -0.9225, -0.05037, 0.3809, -0.9166, -0.1215, 0.6208, -0.7828, -0.04277, 0.3809, -0.9166, -0.1215, 0.6185, -0.7789, -0.1033, 0.7066, -0.7066, -0.03861, 0.6208, -0.7828, -0.04277, 0.6185, -0.7789, -0.1033, 0.7066, -0.7066, -0.03861, 0.6185, -0.7789, -0.1033, 0.7041, -0.704, -0.09342, 0.7041, -0.704, -0.09342, 0.7066, -0.7066, -0.03861, 0.7066, -0.7066, -0.03861, 0.7066, -0.7066, -0.03861, 0.7066, -0.7066, -0.03861, 0.7071, -0.7071, -0.005524, 0.7066, -0.7066, -0.03861, 0.7071, -0.7071, -0.005524, 0.7071, -0.7071, -0.005524, 0.7071, -0.7071, -3.089e-08, 0.7071, -0.7071, -0.005524, 0.7071, -0.7071, -0.005524, 0.7071, -0.7071, -3.089e-08, 0.6219, -0.7831, -0.006119, 0.7071, -0.7071, -0.005524, 0.7071, -0.7071, -3.089e-08, 0.6215, -0.7834, -3.483e-08, 0.6219, -0.7831, -0.006119, 0.6215, -0.7834, -3.483e-08, 0.3824, -0.924, -0.007209, 0.6219, -0.7831, -0.006119, 0.6215, -0.7834, -3.483e-08, 0.3827, -0.9239, -2.918e-08, 0.3824, -0.924, -0.007209, 0.7071, -0.7071, -0.005524, 0.6208, -0.7828, -0.04277, 0.7066, -0.7066, -0.03861, 0.7071, -0.7071, -0.005524, 0.6219, -0.7831, -0.006119, 0.6208, -0.7828, -0.04277, 0.6219, -0.7831, -0.006119, 0.3826, -0.9225, -0.05037, 0.6208, -0.7828, -0.04277, 0.6219, -0.7831, -0.006119, 0.3824, -0.924, -0.007209, 0.3826, -0.9225, -0.05037, -0.1145, -0.9934, -3.115e-08, 3.703e-08, -0.9999, 0.01562, -0.1143, -0.9933, 0.0155, -0.1143, -0.9933, 0.0155, -0.3827, -0.9239, -4.27e-08, -0.1145, -0.9934, -3.115e-08, -0.6241, -0.7813, -0.007403, -0.7089, -0.7053, -0.007013, -0.7198, -0.693, -0.03999, -0.6215, -0.7834, -3.518e-08, -0.7089, -0.7053, -0.007013, -0.6241, -0.7813, -0.007403, -0.6241, -0.7813, -0.007403, -0.3827, -0.9239, -4.392e-08, -0.6215, -0.7834, -3.518e-08, -0.6215, -0.7834, -3.764e-08, -0.6215, -0.7834, -3.518e-08, -0.3827, -0.9239, -4.392e-08, -0.6215, -0.7834, -3.764e-08, -0.3827, -0.9239, -4.392e-08, -0.3827, -0.9239, -2.887e-08, -0.6215, -0.7834, -3.764e-08, -0.3827, -0.9239, -2.887e-08, -0.3827, -0.9239, -4.27e-08, -0.1145, -0.9934, -3.085e-08, -0.3827, -0.9239, -4.27e-08, -0.3827, -0.9239, -2.887e-08, -0.1145, -0.9934, -3.085e-08, -0.1145, -0.9934, -3.115e-08, -0.3827, -0.9239, -4.27e-08, -0.1145, -0.9934, -3.085e-08, 3.791e-08, -1.0, -3.125e-08, -0.1145, -0.9934, -3.115e-08, -0.1145, -0.9934, -3.115e-08, 3.791e-08, -1.0, -3.125e-08, 3.703e-08, -0.9999, 0.01562, 0.1145, -0.9934, -3.114e-08, 3.703e-08, -0.9999, 0.01562, 3.791e-08, -1.0, -3.125e-08, 0.1145, -0.9934, -3.085e-08, 0.1145, -0.9934, -3.114e-08, 3.791e-08, -1.0, -3.125e-08, 0.1145, -0.9934, -3.085e-08, 0.3827, -0.9239, -3.005e-08, 0.1145, -0.9934, -3.114e-08, 0.1145, -0.9934, -3.085e-08, 0.3827, -0.9239, -2.887e-08, 0.3827, -0.9239, -3.005e-08, -0.1145, -0.9934, -3.085e-08, -0.3827, -0.9239, -2.887e-08, -0.3827, -0.9239, -4.392e-08, -0.6215, -0.7834, -3.518e-08, -0.7071, -0.7071, -4.441e-08, -0.7089, -0.7053, -0.007013, -0.6215, -0.7834, -3.764e-08, -0.7071, -0.7071, -4.441e-08, -0.6215, -0.7834, -3.518e-08, 0.6215, -0.7833, 0.01224, 0.3831, -0.9236, 0.01444, 0.3827, -0.9239, -3.005e-08, 0.1145, -0.9934, -3.114e-08, 0.3827, -0.9239, -3.005e-08, 0.3831, -0.9236, 0.01444, 0.1145, -0.9934, -3.114e-08, 0.3831, -0.9236, 0.01444, 0.1143, -0.9933, 0.0155, 0.1145, -0.9934, -3.114e-08, 0.1143, -0.9933, 0.0155, 3.703e-08, -0.9999, 0.01562, 0.1143, -0.9933, 0.0155, 3.579e-08, -0.9957, 0.09298, 3.703e-08, -0.9999, 0.01562, -0.1143, -0.9933, 0.0155, 3.703e-08, -0.9999, 0.01562, 3.579e-08, -0.9957, 0.09298, -0.1143, -0.9933, 0.0155, 3.579e-08, -0.9957, 0.09298, -0.1145, -0.9891, 0.0928, -0.1145, -0.9891, 0.0928, -0.3831, -0.9236, 0.01444, -0.1143, -0.9933, 0.0155, -0.1143, -0.9933, 0.0155, -0.3831, -0.9236, 0.01444, -0.3827, -0.9239, -4.27e-08, -0.6215, -0.7834, -3.662e-08, -0.3827, -0.9239, -4.27e-08, -0.3831, -0.9236, 0.01444, -0.6215, -0.7834, -3.764e-08, -0.3827, -0.9239, -4.27e-08, -0.6215, -0.7834, -3.662e-08, -0.7071, -0.7071, -3.354e-08, -0.6215, -0.7834, -3.764e-08, -0.6215, -0.7834, -3.662e-08, -0.6215, -0.7834, -3.764e-08, -0.7071, -0.7071, -3.354e-08, -0.7071, -0.7071, -4.441e-08, -0.7071, -0.7071, -3.354e-08, -0.7071, -0.7071, -3.247e-08, -0.7071, -0.7071, -4.441e-08, -0.7071, -0.7071, -4.441e-08, -0.7071, -0.7071, -3.247e-08, -0.7089, -0.7052, -0.007205, -0.7071, -0.7071, -4.441e-08, -0.7089, -0.7052, -0.007205, -0.7089, -0.7053, -0.007013, -0.7089, -0.7053, -0.007013, -0.7089, -0.7052, -0.007205, -0.7198, -0.693, -0.04103, -0.7089, -0.7053, -0.007013, -0.7198, -0.693, -0.04103, -0.7198, -0.693, -0.03999, -0.7071, -0.7071, -3.354e-08, -0.7071, -0.7071, -2.235e-08, -0.7071, -0.7071, -3.247e-08, 0.1143, -0.9933, 0.0155, 0.1145, -0.9891, 0.09279, 3.579e-08, -0.9957, 0.09298, 0.1143, -0.9933, 0.0155, 0.3813, -0.9205, 0.08599, 0.1145, -0.9891, 0.09279, 0.617, -0.7775, 0.1215, 0.3813, -0.9205, 0.08599, 0.6198, -0.7813, 0.07311, 0.617, -0.7775, 0.1215, 0.3789, -0.9143, 0.1429, 0.3813, -0.9205, 0.08599, 0.1128, -0.9817, 0.1534, 0.3813, -0.9205, 0.08599, 0.3789, -0.9143, 0.1429, 0.1128, -0.9817, 0.1534, 0.1145, -0.9891, 0.09279, 0.3813, -0.9205, 0.08599, 0.1145, -0.9891, 0.09279, 0.1128, -0.9817, 0.1534, 0.0, -0.988, 0.1544, 0.1145, -0.9891, 0.09279, 0.0, -0.988, 0.1544, 3.579e-08, -0.9957, 0.09298, -0.1128, -0.9817, 0.1534, 3.579e-08, -0.9957, 0.09298, 0.0, -0.988, 0.1544, -0.1128, -0.9817, 0.1534, -0.1145, -0.9891, 0.0928, 3.579e-08, -0.9957, 0.09298, -0.1128, -0.9817, 0.1534, -0.3813, -0.9205, 0.08599, -0.1145, -0.9891, 0.0928, -0.1145, -0.9891, 0.0928, -0.3813, -0.9205, 0.08599, -0.3831, -0.9236, 0.01444, -0.6209, -0.7838, 0.01224, -0.3831, -0.9236, 0.01444, -0.3813, -0.9205, 0.08599, -0.6215, -0.7834, -3.662e-08, -0.3831, -0.9236, 0.01444, -0.6209, -0.7838, 0.01224, -0.7071, -0.7071, -2.271e-08, -0.6215, -0.7834, -3.662e-08, -0.6209, -0.7838, 0.01224, -0.7071, -0.7071, -3.354e-08, -0.6215, -0.7834, -3.662e-08, -0.7071, -0.7071, -2.271e-08, -0.7071, -0.7071, -3.354e-08, -0.7071, -0.7071, -2.271e-08, -0.7071, -0.7071, -3.455e-08, -0.7071, -0.7071, -3.354e-08, -0.7071, -0.7071, -3.455e-08, -0.7071, -0.7071, -2.235e-08, -0.7071, -0.7071, -2.484e-08, -0.7071, -0.7071, -2.235e-08, -0.7071, -0.7071, -3.455e-08, -0.7071, -0.7071, -2.484e-08, -0.7071, -0.7071, -3.247e-08, -0.7071, -0.7071, -2.235e-08, -0.7071, -0.7071, -2.484e-08, -0.7071, -0.7071, -3.455e-08, -0.7071, -0.7071, -4.47e-08, -0.1128, -0.9817, 0.1534, -0.3789, -0.9143, 0.1429, -0.3813, -0.9205, 0.08599, -0.617, -0.7775, 0.1215, -0.3813, -0.9205, 0.08599, -0.3789, -0.9143, 0.1429, -0.617, -0.7775, 0.1215, -0.6199, -0.7813, 0.07311, -0.3813, -0.9205, 0.08599, -0.6209, -0.7838, 0.01224, -0.3813, -0.9205, 0.08599, -0.6199, -0.7813, 0.07311, -0.7071, -0.7071, 0.01105, -0.6209, -0.7838, 0.01224, -0.6199, -0.7813, 0.07311, -0.7071, -0.7071, -2.271e-08, -0.6209, -0.7838, 0.01224, -0.7071, -0.7071, 0.01105, -0.7071, -0.7071, 0.01105, -0.7071, -0.7071, -3.455e-08, -0.7071, -0.7071, -2.271e-08, -0.7071, -0.7071, 0.01105, -0.7071, -0.7071, 0.01105, -0.7071, -0.7071, -3.455e-08, -0.7071, -0.7071, -4.47e-08, -0.7071, -0.7071, -3.455e-08, -0.7071, -0.7071, 0.01105, -0.7071, -0.7071, -4.47e-08, -0.7071, -0.7071, 0.01105, -0.7071, -0.7071, 0.01112, -0.7071, -0.7071, 0.01112, -0.7071, -0.7071, 0.01105, -0.7056, -0.7056, 0.06602, -0.7071, -0.7071, 0.01112, -0.7056, -0.7056, 0.06602, -0.7056, -0.7056, 0.06593, -0.7028, -0.7028, 0.1098, -0.7056, -0.7056, 0.06593, -0.7056, -0.7056, 0.06602, -0.7028, -0.7028, 0.1098, -0.7056, -0.7056, 0.06602, -0.7028, -0.7028, 0.1098, -0.7028, -0.7028, 0.1098, -0.7028, -0.7028, 0.1098, -0.7056, -0.7056, 0.06602, -0.7028, -0.7028, 0.1098, -0.7056, -0.7056, 0.06602, -0.7056, -0.7056, 0.06602, -0.7028, -0.7028, 0.1098, -0.7056, -0.7056, 0.06602, -0.6199, -0.7813, 0.07311, -0.7071, -0.7071, 0.01105, -0.6199, -0.7813, 0.07311, -0.7056, -0.7056, 0.06602, -0.7056, -0.7056, 0.06602, -0.7071, -0.7071, 0.01105, -0.7071, -0.7071, 0.01105, -0.7056, -0.7056, 0.06602, -0.7056, -0.7056, 0.06602, -0.7071, -0.7071, 0.01105, -0.7028, -0.7028, 0.1098, -0.6199, -0.7813, 0.07311, -0.617, -0.7775, 0.1215, -0.7071, -0.7071, -2.484e-08, -0.7071, -0.7071, -1.987e-08, -0.7071, -0.7071, -3.247e-08, -0.709, -0.7052, -0.007259, -0.7071, -0.7071, -3.247e-08, -0.7071, -0.7071, -1.987e-08, -0.709, -0.7052, -0.007259, -0.7089, -0.7052, -0.007205, -0.7071, -0.7071, -3.247e-08, -0.7198, -0.6929, -0.04135, -0.7089, -0.7052, -0.007205, -0.709, -0.7052, -0.007259, -0.7198, -0.6929, -0.04135, -0.7198, -0.693, -0.04103, -0.7089, -0.7052, -0.007205, -0.7282, -0.682, -0.06814, -0.7198, -0.693, -0.04103, -0.7198, -0.6929, -0.04135, -0.7282, -0.682, -0.06814, -0.7282, -0.682, -0.06761, -0.7198, -0.693, -0.04103, -0.7284, -0.682, -0.06591, -0.7198, -0.693, -0.04103, -0.7282, -0.682, -0.06761, -0.7284, -0.682, -0.06591, -0.7198, -0.693, -0.03999, -0.7198, -0.693, -0.04103, -0.7284, -0.682, -0.06591, -0.639, -0.768, -0.04237, -0.7198, -0.693, -0.03999, -0.6241, -0.7813, -0.007403, -0.7198, -0.693, -0.03999, -0.639, -0.768, -0.04237, -0.639, -0.768, -0.04237, -0.3866, -0.9222, -0.008327, -0.6241, -0.7813, -0.007403, -0.6241, -0.7813, -0.007403, -0.3866, -0.9222, -0.008327, -0.3827, -0.9239, -4.392e-08, -0.1145, -0.9934, -6.199e-08, -0.3827, -0.9239, -4.392e-08, -0.3866, -0.9222, -0.008327, -0.1145, -0.9934, -3.085e-08, -0.3827, -0.9239, -4.392e-08, -0.1145, -0.9934, -6.199e-08, -0.1145, -0.9934, -3.085e-08, -0.1145, -0.9934, -6.199e-08, 3.791e-08, -1.0, -6.25e-08, -0.1145, -0.9934, -3.085e-08, 3.791e-08, -1.0, -6.25e-08, 3.791e-08, -1.0, -3.125e-08, 0.1145, -0.9934, -6.229e-08, 3.791e-08, -1.0, -3.125e-08, 3.791e-08, -1.0, -6.25e-08])] * 3)])
me_roof_metal003_physics = bpy.data.meshes.new('roof_metal003_physics')
me_roof_metal003_physics.from_pydata([(-48.0, -0.5, -64.0), (-48.0, -1.5, -64.0), (-48.0, -0.5, 0.0), (-48.0, -1.5, 0.0), (48.0, -2.5, -64.0), (48.0, -3.5, -64.0), (48.0, -1.5, 0.0), (48.0, -0.5, 0.0), (-48.0, -4.5, 64.0), (-48.0, -5.5, 64.0), (0.0, -0.5, 64.0), (0.0, 0.5, 64.0), (48.0, -1.5, 64.0), (48.0, -2.5, 64.0), (48.0, -1.5, 0.0), (48.0, -0.5, 0.0), (0.0, -0.5, 64.0)], [], [(0, 1, 2), (2, 1, 3), (4, 1, 0), (1, 4, 5), (1, 5, 3), (4, 6, 5), (4, 7, 6), (7, 2, 6), (2, 3, 6), (3, 5, 6), (4, 0, 7), (0, 2, 7), (2, 3, 8), (8, 3, 9), (8, 10, 11), (8, 9, 10), (2, 8, 11), (10, 3, 2), (2, 11, 10), (10, 9, 3), (10, 11, 7), (10, 7, 6), (6, 12, 13), (6, 7, 12), (6, 13, 10), (10, 13, 12), (12, 11, 10), (12, 7, 11), (14, 15, 16), (15, 11, 16), (14, 3, 2), (14, 2, 15), (16, 3, 14), (16, 2, 3), (2, 16, 11), (15, 2, 11)])
me_roof_metal003_physics.polygons.foreach_set('use_smooth', [True] * 36)
_uv = me_roof_metal003_physics.uv_layers.new(name='UVMap')
_uv.uv.foreach_set('vector', [0.0, 0.0, 0.0, 0.0, 0.0, 0.0, 0.0, 0.0, 0.0, 0.0, 0.0, 0.0, 0.0, 0.0, 0.0, 0.0, 0.0, 0.0, 0.0, 0.0, 0.0, 0.0, 0.0, 0.0, 0.0, 0.0, 0.0, 0.0, 0.0, 0.0, 0.0, 0.0, 0.0, 0.0, 0.0, 0.0, 0.0, 0.0, 0.0, 0.0, 0.0, 0.0, 0.0, 0.0, 0.0, 0.0, 0.0, 0.0, 0.0, 0.0, 0.0, 0.0, 0.0, 0.0, 0.0, 0.0, 0.0, 0.0, 0.0, 0.0, 0.0, 0.0, 0.0, 0.0, 0.0, 0.0, 0.0, 0.0, 0.0, 0.0, 0.0, 0.0, 0.0, 0.0, 0.0, 0.0, 0.0, 0.0, 0.0, 0.0, 0.0, 0.0, 0.0, 0.0, 0.0, 0.0, 0.0, 0.0, 0.0, 0.0, 0.0, 0.0, 0.0, 0.0, 0.0, 0.0, 0.0, 0.0, 0.0, 0.0, 0.0, 0.0, 0.0, 0.0, 0.0, 0.0, 0.0, 0.0, 0.0, 0.0, 0.0, 0.0, 0.0, 0.0, 0.0, 0.0, 0.0, 0.0, 0.0, 0.0, 0.0, 0.0, 0.0, 0.0, 0.0, 0.0, 0.0, 0.0, 0.0, 0.0, 0.0, 0.0, 0.0, 0.0, 0.0, 0.0, 0.0, 0.0, 0.0, 0.0, 0.0, 0.0, 0.0, 0.0, 0.0, 0.0, 0.0, 0.0, 0.0, 0.0, 0.0, 0.0, 0.0, 0.0, 0.0, 0.0, 0.0, 0.0, 0.0, 0.0, 0.0, 0.0, 0.0, 0.0, 0.0, 0.0, 0.0, 0.0, 0.0, 0.0, 0.0, 0.0, 0.0, 0.0, 0.0, 0.0, 0.0, 0.0, 0.0, 0.0, 0.0, 0.0, 0.0, 0.0, 0.0, 0.0, 0.0, 0.0, 0.0, 0.0, 0.0, 0.0, 0.0, 0.0, 0.0, 0.0, 0.0, 0.0, 0.0, 0.0, 0.0, 0.0, 0.0, 0.0, 0.0, 0.0, 0.0, 0.0, 0.0, 0.0, 0.0, 0.0, 0.0, 0.0, 0.0, 0.0])
me_roof_metal003_physics.materials.append(mat_phy)
me_roof_metal003_physics.use_remesh_fix_poles = True
me_roof_metal003_physics.use_remesh_preserve_attributes = False
me_roof_metal003_physics.use_mirror_vertex_groups = False
me_roof_metal003_physics.update()
me_roof_metal003_physics.normals_split_custom_set([tuple(v) for v in zip(*[iter([-0.9997, 0.02348, 0.005257, 0.9986, 0.03118, -0.04159, -0.9993, -0.03126, -0.02078, -0.9993, -0.03126, -0.02078, 0.9986, 0.03118, -0.04159, 0.9996, -0.02345, -0.01561, -0.9972, 0.06234, 0.04164, 0.9986, 0.03118, -0.04159, -0.9997, 0.02348, 0.005257, 0.9986, 0.03118, -0.04159, -0.9972, 0.06234, 0.04164, 1.0, -0.007806, -0.005239, 0.9986, 0.03118, -0.04159, 1.0, -0.007806, -0.005239, 0.9996, -0.02345, -0.01561, -0.9972, 0.06234, 0.04164, 0.9978, -0.06232, 0.02084, 1.0, -0.007806, -0.005239, -0.9972, 0.06234, 0.04164, -0.9998, 0.007792, 0.01567, 0.9978, -0.06232, 0.02084, -0.9998, 0.007792, 0.01567, -0.9993, -0.03126, -0.02078, 0.9978, -0.06232, 0.02084, -0.9993, -0.03126, -0.02078, 0.9996, -0.02345, -0.01561, 0.9978, -0.06232, 0.02084, 0.9996, -0.02345, -0.01561, 1.0, -0.007806, -0.005239, 0.9978, -0.06232, 0.02084, -0.9972, 0.06234, 0.04164, -0.9997, 0.02348, 0.005257, -0.9998, 0.007792, 0.01567, -0.9997, 0.02348, 0.005257, -0.9993, -0.03126, -0.02078, -0.9998, 0.007792, 0.01567, -0.9961, -0.03111, -0.083, 0.9935, 0.07761, 0.08279, -0.9853, -0.09239, -0.1436, -0.9853, -0.09239, -0.1436, 0.9935, 0.07761, 0.08279, 0.9955, 0.04657, 0.08292, -0.9853, -0.09239, -0.1436, 0.9876, 0.06168, 0.144, -0.9946, -0.06217, -0.08288, -0.9853, -0.09239, -0.1436, 0.9955, 0.04657, 0.08292, 0.9876, 0.06168, 0.144, -0.9961, -0.03111, -0.083, -0.9853, -0.09239, -0.1436, -0.9946, -0.06217, -0.08288, 0.9876, 0.06168, 0.144, 0.9935, 0.07761, 0.08279, -0.9961, -0.03112, -0.083, -0.9961, -0.03112, -0.083, -0.9946, -0.06216, -0.08283, 0.9876, 0.06168, 0.144, 0.9876, 0.06168, 0.144, 0.9955, 0.04657, 0.08292, 0.9935, 0.07761, 0.08279, 0.9964, 0.01558, -0.08298, -0.9997, -0.01561, 0.02092, -0.9997, 0.01569, 0.02081, 0.9964, 0.01558, -0.08298, -0.9997, 0.01569, 0.02081, 0.9993, 0.03122, -0.02089, 0.9993, 0.03122, -0.02089, -0.9955, -0.0466, 0.08292, 0.9998, -2.423e-05, -0.02085, 0.9993, 0.03122, -0.02089, -0.9997, 0.01569, 0.02081, -0.9955, -0.0466, 0.08292, 0.9993, 0.03122, -0.02089, 0.9998, -2.423e-05, -0.02085, 0.9964, 0.01558, -0.08298, 0.9964, 0.01558, -0.08298, 0.9998, -2.423e-05, -0.02085, -0.9955, -0.0466, 0.08292, -0.9955, -0.0466, 0.08292, -0.9997, -0.01561, 0.02092, 0.9964, 0.01558, -0.08298, -0.9955, -0.0466, 0.08292, -0.9997, 0.01569, 0.02081, -0.9997, -0.01561, 0.02092, 0.9999, 0.007828, 0.0104, -0.9997, 0.0156, 0.02076, 0.9989, -0.04677, 2.232e-05, -0.9997, 0.0156, 0.02076, -1.0, -3.32e-05, 7.612e-05, 0.9989, -0.04677, 2.232e-05, 0.9999, 0.007828, 0.0104, 0.9999, -0.007815, -0.01048, -0.9993, 0.03125, -0.02079, 0.9999, 0.007828, 0.0104, -0.9993, 0.03125, -0.02079, -0.9997, 0.0156, 0.02076, 0.9989, -0.04677, 2.232e-05, 0.9999, -0.007815, -0.01048, 0.9999, 0.007828, 0.0104, 0.9989, -0.04677, 2.232e-05, -0.9993, 0.0312, -0.02082, 0.9999, -0.007815, -0.01048, -0.9993, 0.0312, -0.02082, 0.9989, -0.04677, 2.232e-05, -1.0, -3.32e-05, 7.612e-05, -0.9997, 0.0156, 0.02076, -0.9993, 0.03125, -0.02079, -1.0, -3.32e-05, 7.612e-05])] * 3)])
arm_roof_metal003_qc_skeleton = bpy.data.armatures.new('roof_metal003.qc_skeleton')  # bones are not reproduced

# ---- objects
ob_roof_metal003_qc_skeleton = bpy.data.objects.new('roof_metal003.qc_skeleton', arm_roof_metal003_qc_skeleton)
ob_roof_metal003_reference = bpy.data.objects.new('roof_metal003_reference', me_roof_metal003_reference)
ob_roof_metal003_physics = bpy.data.objects.new('roof_metal003_physics', me_roof_metal003_physics)

# ---- transforms, parenting, visibility, modifiers, constraints
ob_roof_metal003_qc_skeleton.location = (0.0, 0.0, 0.0)
ob_roof_metal003_qc_skeleton.show_in_front = True
ob_roof_metal003_qc_skeleton.lineart.crease_threshold = 0.0
ob_roof_metal003_reference.parent = ob_roof_metal003_qc_skeleton
ob_roof_metal003_reference.location = (0.0, 0.0, 0.0)
ob_roof_metal003_reference.lineart.crease_threshold = 0.0
_vg = ob_roof_metal003_reference.vertex_groups.new(name='static_prop')
_vg.add([0, 1, 2, 3, 4, 5, 6, 7, 8, 9, 10, 11, 12, 13, 14, 15, 16, 17, 18, 19, 20, 21, 22, 23, 24, 25, 26, 27, 28, 29, 30, 31, 32, 33, 34, 35, 36, 37, 38, 39, 40, 41, 42, 43, 44, 45, 46, 47, 48, 49, 50, 51, 52, 53, 54, 55, 56, 57, 58, 59, 60, 61, 62, 63, 64, 65, 66, 67, 68, 69, 70, 71, 72, 73, 74, 75, 76, 77, 78, 79, 80, 81, 82, 83, 84, 85, 86, 87, 88, 89, 90, 91, 92, 93, 94, 95, 96, 97, 98, 99, 100, 101, 102, 103, 104, 105, 106, 107, 108, 109, 110, 111, 112, 113, 114, 115, 116, 117, 118, 119, 120, 121, 122, 123, 124, 125, 126, 127, 128, 129, 130, 131, 132, 133, 134, 135, 136, 137, 138, 139, 140, 141, 142, 143, 144, 145, 146, 147, 148, 149, 150, 151, 152, 153, 154, 155, 156, 157, 158, 159, 160, 161, 162, 163, 164, 165, 166, 167, 168, 169, 170, 171, 172, 173, 174, 175, 176, 177, 178, 179, 180, 181, 182, 183, 184, 185, 186, 187, 188, 189, 190, 191, 192, 193, 194, 195, 196, 197, 198, 199, 200, 201, 202, 203, 204, 205, 206, 207, 208, 209, 210, 211, 212, 213, 214, 215, 216, 217, 218, 219, 220, 221, 222, 223, 224, 225, 226, 227, 228, 229, 230, 231, 232, 233, 234, 235, 236, 237, 238, 239, 240, 241, 242, 243, 244, 245, 246, 247, 248, 249, 250, 251, 252, 253, 254, 255, 256, 257, 258, 259, 260, 261, 262, 263, 264, 265, 266, 267, 268, 269, 270, 271, 272, 273, 274, 275, 276, 277, 278, 279, 280, 281, 282, 283, 284, 285, 286, 287, 288, 289, 290, 291, 292, 293, 294, 295, 296], 1.0, 'REPLACE')
_m = ob_roof_metal003_reference.modifiers.new('Armature', 'ARMATURE')
_m.object = ob_roof_metal003_qc_skeleton
ob_roof_metal003_physics.parent = ob_roof_metal003_qc_skeleton
ob_roof_metal003_physics.location = (0.0, 0.0, 0.0)
ob_roof_metal003_physics.display_type = 'SOLID'
ob_roof_metal003_physics.show_wire = True
ob_roof_metal003_physics.lineart.crease_threshold = 0.0
_vg = ob_roof_metal003_physics.vertex_groups.new(name='static_prop')
_vg.add([0, 1, 2, 3, 4, 5, 6, 7, 8, 9, 10, 11, 12, 13, 14, 15, 16], 1.0, 'REPLACE')
_m = ob_roof_metal003_physics.modifiers.new('Armature', 'ARMATURE')
_m.object = ob_roof_metal003_qc_skeleton

# ---- collection membership
scene.collection.objects.link(ob_roof_metal003_qc_skeleton)
scene.collection.objects.link(ob_roof_metal003_reference)
scene.collection.objects.link(ob_roof_metal003_physics)
col_roof_metal003.objects.link(ob_roof_metal003_qc_skeleton)
col_roof_metal003.objects.link(ob_roof_metal003_reference)
col_roof_metal003.objects.link(ob_roof_metal003_physics)

# ---- scene / render settings (as saved in the file)
scene.frame_start = 1; scene.frame_end = 250; scene.frame_set(0)
scene.render.engine = 'BLENDER_EEVEE_NEXT'
scene.cycles.use_denoising = False
scene.cycles.samples = 128
scene.cycles.sampling_pattern = 'TABULATED_SOBOL'
scene.cycles.use_adaptive_sampling = False
scene.cycles.use_light_tree = False
scene.view_settings.view_transform = 'Filmic'
bpy.context.view_layer.update()

# ---- added for rendering (the .blend has no active camera and no usable light): camera, sun + grey world if the file has none
cam_auto = bpy.data.cameras.new('AutoCamera')
cam_auto.lens = 50.0
cam_auto.sensor_width = 36.0
cam_auto.clip_end = 2600.51
ob_auto_camera = bpy.data.objects.new('AutoCamera', cam_auto)
scene.collection.objects.link(ob_auto_camera)
ob_auto_camera.location = (148.178, -180.813, 118.542)
ob_auto_camera.rotation_euler = (1.09748, -7.21219e-08, 0.694738)
scene.camera = ob_auto_camera
light_auto_sun = bpy.data.lights.new('AutoSun', 'SUN')
light_auto_sun.energy = 3.0
light_auto_sun.angle = 0.0523599
ob_auto_sun = bpy.data.objects.new('AutoSun', light_auto_sun)
scene.collection.objects.link(ob_auto_sun)
ob_auto_sun.rotation_euler = (0.872665, 0.174533, 0.523599)
if scene.world is None:
    world_auto = bpy.data.worlds.new('AutoWorld')
    world_auto.color = (0.3, 0.3, 0.3)
    scene.world = world_auto
bpy.context.view_layer.update()
